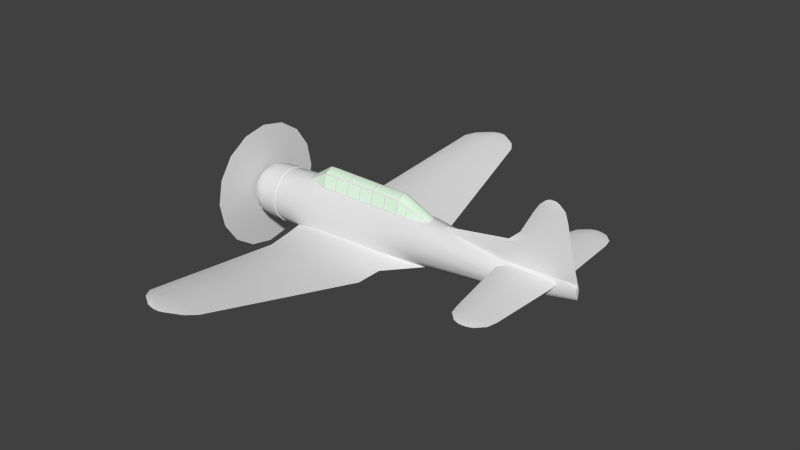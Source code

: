 # Source: sbd_001.blend  (saved by Blender 2.69.0; exported with 4.5.12 LTS)
import bpy
from mathutils import Matrix  # noqa: F401  (used for matrix-valued properties, if any)

bpy.ops.wm.read_factory_settings(use_empty=True)
scene = bpy.context.scene
scene.name = 'Scene'

# ---- collections
col_collection_1 = bpy.data.collections.new('Collection 1'); scene.collection.children.link(col_collection_1)

# ---- materials (node trees are filled in below, after node groups)
mat_material_propeller = bpy.data.materials.new('Material Propeller')
mat_material_propeller.alpha_threshold = 0.0
mat_material_propeller.use_transparent_shadow = False
mat_material_propeller.roughness = 0.5
mat_material_propeller.line_color = (0.0, 0.0, 0.0, 1.0)
mat_material_texture = bpy.data.materials.new('Material Texture')
mat_material_texture.alpha_threshold = 0.0
mat_material_texture.use_transparent_shadow = False
mat_material_texture.roughness = 0.5
mat_material_texture.line_color = (0.0, 0.0, 0.0, 1.0)
mat_material_glass = bpy.data.materials.new('Material Glass')
mat_material_glass.alpha_threshold = 0.0
mat_material_glass.use_transparent_shadow = False
mat_material_glass.diffuse_color = (0.8, 1.0, 0.8, 1.0)
mat_material_glass.roughness = 0.5
mat_material_glass.line_color = (0.0, 0.0, 0.0, 1.0)

# ---- material node trees

# ---- world
world_world = bpy.data.worlds.new('World'); scene.world = world_world
world_world.color = (0.05088, 0.05088, 0.05088)
world_world.use_sun_shadow = False
world_world.sun_shadow_jitter_overblur = 0.0
world_world.cycles.sampling_method = 'MANUAL'
world_world.cycles.sample_map_resolution = 256

# ---- meshes
me_circle = bpy.data.meshes.new('Circle')
me_circle.from_pydata([(0.0, 1.68, 0.0), (-0.6429, 1.552, 0.0), (-1.188, 1.188, 0.0), (-1.552, 0.6429, 0.0), (-1.68, -7.344e-08, 0.0), (-1.552, -0.6429, 0.0), (-1.188, -1.188, 0.0), (-0.6429, -1.552, 0.0), (-2.537e-07, -1.68, 0.0), (0.6429, -1.552, 0.0), (1.188, -1.188, 0.0), (1.552, -0.6429, 0.0), (1.68, 2.003e-08, 0.0), (1.552, 0.6429, 0.0), (1.188, 1.188, 0.0), (0.6429, 1.552, 0.0)], [], [(1, 2, 3, 4, 5, 6, 7, 8, 9, 10, 11, 12, 13, 14, 15, 0)])
_uv = me_circle.uv_layers.new(name='UVMap')
_uv.uv.foreach_set('vector', [0.196, 0.9319, 0.1748, 0.9635, 0.1432, 0.9847, 0.1058, 0.9921, 0.0685, 0.9847, 0.03685, 0.9635, 0.0157, 0.9319, 0.008275, 0.8945, 0.0157, 0.8572, 0.03685, 0.8255, 0.0685, 0.8044, 0.1058, 0.797, 0.1432, 0.8044, 0.1748, 0.8255, 0.196, 0.8572, 0.2034, 0.8945])
me_circle.materials.append(mat_material_propeller)
me_circle.use_remesh_preserve_volume = False
me_circle.use_remesh_preserve_attributes = False
me_circle.use_mirror_vertex_groups = False
me_circle.update()
me_cylinder_004 = bpy.data.meshes.new('Cylinder.004')
me_cylinder_004.from_pydata([(0.3661, 0.3002, 0.726), (0.02, 0.3048, 0.7293), (0.02, 0.2228, 1.045), (0.3661, 0.2207, 1.042), (1.911, 0.2807, 0.7115), (1.564, 0.2853, 0.7148), (1.564, 0.2123, 1.028), (1.911, 0.2102, 1.024), (1.138, 0.2905, 0.7188), (0.7922, 0.2951, 0.7221), (0.7922, 0.2176, 1.037), (1.138, 0.2154, 1.033), (0.7522, 0.2954, 0.7224), (0.4061, 0.3, 0.7257), (0.4061, 0.2202, 1.041), (0.7522, 0.218, 1.037), (2.297, 0.2759, 0.7079), (1.951, 0.2805, 0.7112), (1.951, 0.2097, 1.024), (2.297, 0.2076, 1.02), (1.524, 0.2856, 0.7151), (1.178, 0.2902, 0.7184), (1.178, 0.2149, 1.032), (1.524, 0.2128, 1.029), (-0.01945, 0.2217, 1.033), (-0.01945, 0.2998, 0.7309), (-0.5039, 0.1723, 0.7617), (-0.5536, 0.1434, 0.7642), (-0.0168, 0.1978, 1.063), (0.02, 0.2002, 1.074), (0.3861, 0.1979, 1.07), (0.7522, 0.1955, 1.066), (2.297, 0.1856, 1.049), (1.931, 0.1879, 1.053), (1.564, 0.1903, 1.057), (2.595, 0.2292, 0.711), (2.595, 0.1853, 0.911), (3.099, 0.1451, 0.7168), (2.336, 0.2724, 0.708), (2.336, 0.206, 1.011), (2.556, 0.1885, 0.9262), (2.556, 0.2358, 0.7105), (2.335, 0.1832, 1.04), (3.182, 0.1158, 0.7139), (2.577, 0.164, 0.9471), (1.158, 0.1929, 1.062), (0.7922, 0.1953, 1.066), (1.524, 0.1905, 1.057), (3.182, 1.512e-07, 0.7485), (1.564, 2.403e-08, 1.16), (0.7522, 4.997e-08, 1.17), (0.3661, -0.3002, 0.726), (0.02, -0.3048, 0.7293), (0.02, -0.2228, 1.045), (0.3661, -0.2207, 1.042), (1.911, -0.2807, 0.7115), (1.564, -0.2853, 0.7148), (1.564, -0.2123, 1.028), (1.911, -0.2102, 1.024), (1.138, -0.2905, 0.7188), (0.7922, -0.2951, 0.7221), (0.7922, -0.2176, 1.037), (1.138, -0.2154, 1.033), (0.7522, -0.2954, 0.7224), (0.4061, -0.3, 0.7257), (0.4061, -0.2202, 1.041), (0.7522, -0.218, 1.037), (2.297, -0.2759, 0.7079), (1.951, -0.2805, 0.7112), (1.951, -0.2097, 1.024), (2.297, -0.2076, 1.02), (1.524, -0.2856, 0.7151), (1.178, -0.2902, 0.7184), (1.178, -0.2149, 1.032), (1.524, -0.2128, 1.029), (-0.01945, -0.2217, 1.033), (-0.01945, -0.2998, 0.7309), (-0.5039, -0.1723, 0.7617), (-0.5536, -0.1434, 0.7642), (-0.5531, 6.248e-08, 0.8113), (-0.0168, -0.1978, 1.063), (-0.01723, 7.364e-08, 1.169), (0.02, -0.2002, 1.074), (0.02, 7.336e-08, 1.18), (0.3861, -0.1979, 1.07), (0.7522, -0.1955, 1.066), (0.783, 4.899e-08, 1.17), (2.297, -0.1856, 1.049), (2.297, 6.388e-10, 1.15), (1.931, -0.1879, 1.053), (1.564, -0.1903, 1.057), (2.595, -0.2292, 0.711), (2.595, -0.1853, 0.911), (3.099, -0.1451, 0.7168), (2.336, -0.2724, 0.708), (2.336, -0.206, 1.011), (2.556, -0.1885, 0.9262), (2.556, -0.2358, 0.7105), (2.335, -0.1832, 1.04), (2.335, 3.237e-09, 1.141), (3.182, -0.1158, 0.7139), (2.577, -0.164, 0.9471), (1.158, -0.1929, 1.062), (0.7922, -0.1953, 1.066), (1.524, -0.1905, 1.057), (1.524, 2.53e-08, 1.16)], [], [(31, 30, 29, 83, 50), (24, 25, 26), (35, 36, 37), (0, 1, 2, 3), (42, 99, 48, 43, 44), (81, 28, 27, 79), (32, 33, 34, 49, 88), (4, 5, 6, 7), (8, 9, 10, 11), (12, 13, 14, 15), (16, 17, 18, 19), (20, 21, 22, 23), (38, 39, 40, 41), (85, 50, 83, 82, 84), (75, 77, 76), (91, 93, 92), (51, 54, 53, 52), (98, 101, 100, 48, 99), (81, 79, 78, 80), (87, 88, 49, 90, 89), (55, 58, 57, 56), (59, 62, 61, 60), (63, 66, 65, 64), (67, 70, 69, 68), (71, 74, 73, 72), (94, 97, 96, 95), (86, 105, 47, 45, 46), (86, 103, 102, 104, 105)])
me_cylinder_004.polygons.foreach_set('use_smooth', [True] * 28)
me_cylinder_004.polygons.foreach_set('material_index', [1, 1, 1, 1, 1, 1, 1, 1, 1, 1, 1, 1, 1, 1, 1, 1, 1, 1, 1, 1, 1, 1, 1, 1, 1, 1, 1, 1])
_uv = me_cylinder_004.uv_layers.new(name='UVMap')
_uv.uv.foreach_set('vector', [0.09462, 0.7487, 0.07336, 0.7489, 0.0521, 0.7492, 0.0521, 0.7553, 0.09462, 0.7547, 0.04981, 0.7467, 0.04981, 0.7292, 0.02168, 0.731, 0.2016, 0.7281, 0.2016, 0.7397, 0.2309, 0.7284, 0.0722, 0.7289, 0.0521, 0.7291, 0.0521, 0.7475, 0.0722, 0.7473, 0.1865, 0.7472, 0.1865, 0.7531, 0.2357, 0.7302, 0.2357, 0.7282, 0.2006, 0.7418, 0.04994, 0.7546, 0.04997, 0.7485, 0.01879, 0.7312, 0.01882, 0.7339, 0.1843, 0.7477, 0.1631, 0.7479, 0.1418, 0.7482, 0.1418, 0.7541, 0.1843, 0.7536, 0.1619, 0.7281, 0.1418, 0.7283, 0.1418, 0.7465, 0.1619, 0.7463, 0.117, 0.7285, 0.09695, 0.7287, 0.09695, 0.747, 0.117, 0.7468, 0.09462, 0.7287, 0.07452, 0.7289, 0.07452, 0.7472, 0.09462, 0.747, 0.1843, 0.7279, 0.1642, 0.7281, 0.1642, 0.7462, 0.1843, 0.746, 0.1395, 0.7283, 0.1194, 0.7285, 0.1194, 0.7467, 0.1395, 0.7465, 0.1866, 0.7279, 0.1866, 0.7455, 0.1993, 0.7406, 0.1993, 0.728, 0.09462, 0.7487, 0.09462, 0.7547, 0.0521, 0.7553, 0.0521, 0.7492, 0.07336, 0.7489, 0.04981, 0.7467, 0.02168, 0.731, 0.04981, 0.7292, 0.2016, 0.7281, 0.2309, 0.7284, 0.2016, 0.7397, 0.0722, 0.7289, 0.0722, 0.7473, 0.0521, 0.7475, 0.0521, 0.7291, 0.1865, 0.7472, 0.2006, 0.7418, 0.2357, 0.7282, 0.2357, 0.7302, 0.1865, 0.7531, 0.04994, 0.7546, 0.01882, 0.7339, 0.01879, 0.7312, 0.04997, 0.7485, 0.1843, 0.7477, 0.1843, 0.7536, 0.1418, 0.7541, 0.1418, 0.7482, 0.1631, 0.7479, 0.1619, 0.7281, 0.1619, 0.7463, 0.1418, 0.7465, 0.1418, 0.7283, 0.117, 0.7285, 0.117, 0.7468, 0.09695, 0.747, 0.09695, 0.7287, 0.09462, 0.7287, 0.09462, 0.747, 0.07452, 0.7472, 0.07452, 0.7289, 0.1843, 0.7279, 0.1843, 0.746, 0.1642, 0.7462, 0.1642, 0.7281, 0.1395, 0.7283, 0.1395, 0.7465, 0.1194, 0.7467, 0.1194, 0.7285, 0.1866, 0.7279, 0.1993, 0.728, 0.1993, 0.7406, 0.1866, 0.7455, 0.09641, 0.7547, 0.1395, 0.7542, 0.1395, 0.7482, 0.1182, 0.7484, 0.09695, 0.7487, 0.09695, 0.7547, 0.09695, 0.7487, 0.1182, 0.7484, 0.1395, 0.7482, 0.14, 0.7541])
me_cylinder_004.materials.append(mat_material_texture)
me_cylinder_004.materials.append(mat_material_glass)
me_cylinder_004.use_remesh_preserve_volume = False
me_cylinder_004.use_remesh_preserve_attributes = False
me_cylinder_004.use_mirror_vertex_groups = False
me_cylinder_004.update()
me_cylinder = bpy.data.meshes.new('Cylinder')
me_cylinder.from_pydata([(-0.57, -0.16, 0.7464), (-0.57, 0.16, 0.7464), (3.2, 0.1325, 0.6985), (3.2, -0.1325, 0.6985), (0.0, 0.31, 0.7101), (2.317, 0.28, 0.6882), (2.317, -0.28, 0.6882), (0.0, -0.31, 0.7101), (6.7, 0.07794, 0.33), (5.95, 0.1994, 0.2521), (5.215, 0.2535, 0.3209), (6.438, 0.26, 0.2912), (6.708, 0.26, 0.32), (6.44, 0.1213, 0.2916), (5.955, 0.26, 0.254), (5.473, 0.272, 0.2502), (6.415, 2.17, 0.3001), (6.602, 2.17, 0.32), (6.082, 2.17, 0.2744), (5.747, 2.17, 0.2726), (5.572, 2.17, 0.32), (6.381, 2.43, 0.3026), (6.544, 2.43, 0.32), (6.089, 2.43, 0.2801), (5.797, 2.43, 0.2785), (5.644, 2.43, 0.32), (6.254, 2.64, 0.3105), (6.343, 2.64, 0.32), (6.095, 2.64, 0.2983), (5.936, 2.64, 0.2974), (5.853, 2.64, 0.32), (6.162, 2.69, 0.3159), (6.2, 2.69, 0.32), (6.094, 2.69, 0.3107), (6.025, 2.69, 0.3103), (5.99, 2.69, 0.32), (6.162, 2.69, 0.3159), (6.2, 2.69, 0.32), (6.094, 2.69, 0.3107), (6.025, 2.69, 0.3103), (5.99, 2.69, 0.32), (6.025, 2.69, 0.3297), (6.094, 2.69, 0.3293), (6.162, 2.69, 0.3241), (6.7, 0.07794, 0.33), (5.215, 0.2535, 0.3209), (6.708, 0.26, 0.32), (6.44, 0.09311, 0.3503), (5.457, 0.1644, 0.3898), (5.955, 0.26, 0.386), (5.947, 0.1219, 0.3888), (6.438, 0.26, 0.3488), (6.602, 2.17, 0.32), (5.572, 2.17, 0.32), (5.747, 2.17, 0.3674), (6.082, 2.17, 0.3656), (6.415, 2.17, 0.3399), (6.544, 2.43, 0.32), (5.644, 2.43, 0.32), (5.797, 2.43, 0.3615), (6.089, 2.43, 0.3599), (6.381, 2.43, 0.3374), (6.343, 2.64, 0.32), (5.853, 2.64, 0.32), (5.936, 2.64, 0.3426), (6.095, 2.64, 0.3417), (6.254, 2.64, 0.3295), (6.2, 2.69, 0.32), (5.99, 2.69, 0.32), (6.025, 2.69, 0.3297), (6.094, 2.69, 0.3293), (6.162, 2.69, 0.3241), (6.7, -0.07794, 0.33), (5.95, -0.1994, 0.2521), (5.215, -0.2535, 0.3209), (6.438, -0.26, 0.2912), (6.708, -0.26, 0.32), (6.44, -0.1213, 0.2916), (5.955, -0.26, 0.254), (5.473, -0.272, 0.2502), (6.415, -2.17, 0.3001), (6.602, -2.17, 0.32), (6.082, -2.17, 0.2744), (5.747, -2.17, 0.2726), (5.572, -2.17, 0.32), (6.381, -2.43, 0.3026), (6.544, -2.43, 0.32), (6.089, -2.43, 0.2801), (5.797, -2.43, 0.2785), (5.644, -2.43, 0.32), (6.254, -2.64, 0.3105), (6.343, -2.64, 0.32), (6.095, -2.64, 0.2983), (5.936, -2.64, 0.2974), (5.853, -2.64, 0.32), (6.162, -2.69, 0.3159), (6.2, -2.69, 0.32), (6.094, -2.69, 0.3107), (6.025, -2.69, 0.3103), (5.99, -2.69, 0.32), (6.162, -2.69, 0.3159), (6.2, -2.69, 0.32), (6.094, -2.69, 0.3107), (6.025, -2.69, 0.3103), (5.99, -2.69, 0.32), (6.025, -2.69, 0.3297), (6.094, -2.69, 0.3293), (6.162, -2.69, 0.3241), (6.7, -0.07794, 0.33), (5.215, -0.2535, 0.3209), (6.708, -0.26, 0.32), (6.44, -0.09311, 0.3503), (5.457, -0.1644, 0.3898), (5.955, -0.26, 0.386), (5.947, -0.1219, 0.3888), (6.438, -0.26, 0.3488), (6.602, -2.17, 0.32), (5.572, -2.17, 0.32), (5.747, -2.17, 0.3674), (6.082, -2.17, 0.3656), (6.415, -2.17, 0.3399), (6.544, -2.43, 0.32), (5.644, -2.43, 0.32), (5.797, -2.43, 0.3615), (6.089, -2.43, 0.3599), (6.381, -2.43, 0.3374), (6.343, -2.64, 0.32), (5.853, -2.64, 0.32), (5.936, -2.64, 0.3426), (6.095, -2.64, 0.3417), (6.254, -2.64, 0.3295), (6.2, -2.69, 0.32), (5.99, -2.69, 0.32), (6.025, -2.69, 0.3297), (6.094, -2.69, 0.3293), (6.162, -2.69, 0.3241), (-0.1107, 0.3121, -0.7047), (1.96, 0.28, -0.6282), (3.2, 0.265, -0.4169), (-0.78, 0.455, -0.5195), (1.815, 0.96, -0.5786), (2.364, 0.96, -0.52), (0.8331, 0.96, -0.6542), (-0.1511, 0.96, -0.6596), (-0.6659, 0.96, -0.52), (1.838, 1.67, -0.5762), (2.365, 1.67, -0.52), (0.8951, 1.67, -0.6489), (-0.05008, 1.67, -0.654), (-0.5445, 1.67, -0.52), (1.453, 4.163, -0.1301), (1.836, 4.163, -0.08937), (0.7697, 4.163, -0.1828), (0.08436, 4.163, -0.1865), (-0.2742, 4.163, -0.08937), (1.213, 5.72, 0.1484), (1.505, 5.72, 0.1796), (0.6912, 5.72, 0.1083), (0.1683, 5.72, 0.1054), (-0.1053, 5.72, 0.1796), (1.106, 5.976, 0.1997), (1.332, 5.976, 0.2238), (0.7006, 5.976, 0.1685), (0.2946, 5.976, 0.1662), (0.08221, 5.976, 0.2238), (0.875, 6.213, 0.2548), (0.9675, 6.213, 0.2647), (0.7098, 6.213, 0.2421), (0.5441, 6.213, 0.2412), (0.4575, 6.213, 0.2647), (0.8295, 6.262, 0.2693), (0.8658, 6.262, 0.2732), (0.7647, 6.262, 0.2643), (0.6997, 6.262, 0.264), (0.6658, 6.262, 0.2732), (-0.1267, 0.5516, -0.3554), (1.96, 0.485, -0.35), (3.2, 0.265, -0.4169), (-0.78, 0.455, -0.5195), (2.364, 0.96, -0.52), (-0.6659, 0.96, -0.52), (-0.1511, 0.96, -0.3804), (0.8331, 0.96, -0.3858), (1.815, 0.96, -0.4614), (2.365, 1.67, -0.52), (-0.5445, 1.67, -0.52), (-0.05008, 1.67, -0.386), (0.8951, 1.67, -0.3911), (1.838, 1.67, -0.4638), (1.836, 4.163, -0.08937), (-0.2742, 4.163, -0.08937), (0.08436, 4.163, 0.00781), (0.7697, 4.163, 0.004079), (1.453, 4.163, -0.0486), (1.505, 5.72, 0.1796), (-0.1053, 5.72, 0.1796), (0.1683, 5.72, 0.2537), (0.6912, 5.72, 0.2509), (1.213, 5.72, 0.2107), (1.332, 5.976, 0.2238), (0.08221, 5.976, 0.2238), (0.2946, 5.976, 0.2814), (0.7006, 5.976, 0.2792), (1.106, 5.976, 0.248), (0.9675, 6.213, 0.2647), (0.4575, 6.213, 0.2647), (0.5441, 6.213, 0.2882), (0.7098, 6.213, 0.2873), (0.875, 6.213, 0.2745), (0.8658, 6.262, 0.2732), (0.6658, 6.262, 0.2732), (0.6997, 6.262, 0.2824), (0.7647, 6.262, 0.282), (0.8295, 6.262, 0.277), (0.8295, 6.262, 0.2693), (0.8658, 6.262, 0.2732), (0.7647, 6.262, 0.2643), (0.6997, 6.262, 0.264), (0.6658, 6.262, 0.2732), (0.6997, 6.262, 0.2824), (0.7647, 6.262, 0.282), (0.8295, 6.262, 0.277), (-0.1107, -0.3121, -0.7047), (1.96, -0.28, -0.6282), (3.2, -0.265, -0.4169), (-0.78, -0.455, -0.5195), (1.815, -0.96, -0.5786), (2.364, -0.96, -0.52), (0.8331, -0.96, -0.6542), (-0.1511, -0.96, -0.6596), (-0.6659, -0.96, -0.52), (1.838, -1.67, -0.5762), (2.365, -1.67, -0.52), (0.8951, -1.67, -0.6489), (-0.05008, -1.67, -0.654), (-0.5445, -1.67, -0.52), (1.453, -4.163, -0.1301), (1.836, -4.163, -0.08937), (0.7697, -4.163, -0.1828), (0.08436, -4.163, -0.1865), (-0.2742, -4.163, -0.08937), (1.213, -5.72, 0.1484), (1.505, -5.72, 0.1796), (0.6912, -5.72, 0.1083), (0.1683, -5.72, 0.1054), (-0.1053, -5.72, 0.1796), (1.106, -5.976, 0.1997), (1.332, -5.976, 0.2238), (0.7006, -5.976, 0.1685), (0.2946, -5.976, 0.1662), (0.08221, -5.976, 0.2238), (0.875, -6.213, 0.2548), (0.9675, -6.213, 0.2647), (0.7098, -6.213, 0.2421), (0.5441, -6.213, 0.2412), (0.4575, -6.213, 0.2647), (0.8295, -6.262, 0.2693), (0.8658, -6.262, 0.2732), (0.7647, -6.262, 0.2643), (0.6997, -6.262, 0.264), (0.6658, -6.262, 0.2732), (-0.1267, -0.5516, -0.3554), (1.96, -0.485, -0.35), (3.2, -0.265, -0.4169), (-0.78, -0.455, -0.5195), (2.364, -0.96, -0.52), (-0.6659, -0.96, -0.52), (-0.1511, -0.96, -0.3804), (0.8331, -0.96, -0.3858), (1.815, -0.96, -0.4614), (2.365, -1.67, -0.52), (-0.5445, -1.67, -0.52), (-0.05008, -1.67, -0.386), (0.8951, -1.67, -0.3911), (1.838, -1.67, -0.4638), (1.836, -4.163, -0.08937), (-0.2742, -4.163, -0.08937), (0.08436, -4.163, 0.00781), (0.7697, -4.163, 0.004079), (1.453, -4.163, -0.0486), (1.505, -5.72, 0.1796), (-0.1053, -5.72, 0.1796), (0.1683, -5.72, 0.2537), (0.6912, -5.72, 0.2509), (1.213, -5.72, 0.2107), (1.332, -5.976, 0.2238), (0.08221, -5.976, 0.2238), (0.2946, -5.976, 0.2814), (0.7006, -5.976, 0.2792), (1.106, -5.976, 0.248), (0.9675, -6.213, 0.2647), (0.4575, -6.213, 0.2647), (0.5441, -6.213, 0.2882), (0.7098, -6.213, 0.2873), (0.875, -6.213, 0.2745), (0.8658, -6.262, 0.2732), (0.6658, -6.262, 0.2732), (0.6997, -6.262, 0.2824), (0.7647, -6.262, 0.282), (0.8295, -6.262, 0.277), (0.8295, -6.262, 0.2693), (0.8658, -6.262, 0.2732), (0.7647, -6.262, 0.2643), (0.6997, -6.262, 0.264), (0.6658, -6.262, 0.2732), (0.6997, -6.262, 0.2824), (0.7647, -6.262, 0.282), (0.8295, -6.262, 0.277), (7.18, 0.0, 0.45), (6.679, 0.02844, 0.4408), (3.587, -1.788e-07, 0.685), (5.959, 0.05014, 0.4352), (5.24, 0.07184, 0.4297), (3.857, 0.08904, 0.6191), (6.724, 0.03227, 0.97), (7.026, 0.0, 0.97), (6.183, 0.07396, 0.97), (5.64, 0.07691, 0.97), (5.356, 0.0, 0.97), (6.728, 0.02551, 1.24), (6.967, 0.0, 1.24), (6.3, 0.05846, 1.24), (5.871, 0.06079, 1.24), (5.647, 0.0, 1.24), (6.665, 0.01681, 1.82), (6.823, 0.0, 1.82), (6.383, 0.03853, 1.82), (6.101, 0.04007, 1.82), (5.953, 0.0, 1.82), (6.629, 0.01256, 2.05), (6.747, 0.0, 2.05), (6.419, 0.02879, 2.05), (6.208, 0.02994, 2.05), (6.097, 0.0, 2.05), (6.528, 0.00657, 2.19), (6.589, 0.0, 2.19), (6.418, 0.01506, 2.19), (6.307, 0.01566, 2.19), (6.249, 0.0, 2.19), (6.469, 0.002899, 2.23), (6.496, 0.0, 2.23), (6.42, 0.006643, 2.23), (6.371, 0.006909, 2.23), (6.346, 0.0, 2.23), (7.18, 0.0, 0.45), (6.679, -0.02844, 0.4408), (3.587, 1.788e-07, 0.685), (5.959, -0.05014, 0.4352), (5.24, -0.07184, 0.4297), (3.857, -0.08904, 0.6191), (6.724, -0.03227, 0.97), (7.026, 0.0, 0.97), (6.183, -0.07396, 0.97), (5.64, -0.07691, 0.97), (5.356, 0.0, 0.97), (6.728, -0.02551, 1.24), (6.967, 0.0, 1.24), (6.3, -0.05846, 1.24), (5.871, -0.06079, 1.24), (5.647, 0.0, 1.24), (6.665, -0.01681, 1.82), (6.823, 0.0, 1.82), (6.383, -0.03853, 1.82), (6.101, -0.04007, 1.82), (5.953, 0.0, 1.82), (6.629, -0.01256, 2.05), (6.747, 0.0, 2.05), (6.419, -0.02879, 2.05), (6.208, -0.02994, 2.05), (6.097, 0.0, 2.05), (6.528, -0.00657, 2.19), (6.589, 0.0, 2.19), (6.418, -0.01506, 2.19), (6.307, -0.01566, 2.19), (6.249, 0.0, 2.19), (6.469, -0.002899, 2.23), (6.496, 0.0, 2.23), (6.42, -0.006643, 2.23), (6.371, -0.006909, 2.23), (6.346, 0.0, 2.23), (6.469, 0.002899, 2.23), (6.496, 0.0, 2.23), (6.42, 0.006643, 2.23), (6.371, 0.006909, 2.23), (6.346, 0.0, 2.23), (6.469, -0.002899, 2.23), (6.42, -0.006643, 2.23), (6.371, -0.006909, 2.23), (-2.98e-08, 0.31, 0.7101), (2.317, 0.28, 0.6882), (-0.57, 0.16, 0.7464), (3.2, 0.1325, 0.6985), (-2.98e-08, 0.218, 1.065), (2.317, 0.203, 1.039), (1.544, 0.29, 0.6955), (0.7722, 0.3, 0.7028), (0.7722, 0.213, 1.056), (1.544, 0.208, 1.048), (0.3861, 0.305, 0.7065), (1.931, 0.2055, 1.043), (1.931, 0.285, 0.6918), (1.158, 0.295, 0.6992), (0.3861, 0.2155, 1.061), (1.158, 0.2105, 1.052), (0.3661, 0.3002, 0.726), (0.02, 0.3048, 0.7293), (0.02, 0.2228, 1.045), (0.3661, 0.2207, 1.042), (1.911, 0.2807, 0.7115), (1.564, 0.2853, 0.7148), (1.564, 0.2123, 1.028), (1.911, 0.2102, 1.024), (1.138, 0.2905, 0.7188), (0.7922, 0.2951, 0.7221), (0.7922, 0.2176, 1.037), (1.138, 0.2154, 1.033), (0.7522, 0.2954, 0.7224), (0.4061, 0.3, 0.7257), (0.4061, 0.2202, 1.041), (0.7522, 0.218, 1.037), (2.297, 0.2759, 0.7079), (1.951, 0.2805, 0.7112), (1.951, 0.2097, 1.024), (2.297, 0.2076, 1.02), (1.524, 0.2856, 0.7151), (1.178, 0.2902, 0.7184), (1.178, 0.2149, 1.032), (1.524, 0.2128, 1.029), (-0.01945, 0.2217, 1.033), (-0.01945, 0.2998, 0.7309), (-0.5039, 0.1723, 0.7617), (-0.5536, 0.1434, 0.7642), (-0.0168, 0.1978, 1.063), (0.02, 0.2002, 1.074), (0.3861, 0.1979, 1.07), (0.7522, 0.1955, 1.066), (2.297, 0.1856, 1.049), (1.931, 0.1879, 1.053), (1.564, 0.1903, 1.057), (2.575, 0.2368, 0.6912), (2.575, 0.1824, 0.9394), (2.595, 0.2292, 0.711), (2.595, 0.1853, 0.911), (3.099, 0.1451, 0.7168), (2.336, 0.2724, 0.708), (2.336, 0.206, 1.011), (2.556, 0.1885, 0.9262), (2.556, 0.2358, 0.7105), (2.335, 0.1832, 1.04), (3.182, 0.1158, 0.7139), (2.577, 0.164, 0.9471), (1.158, 0.1929, 1.062), (0.7922, 0.1953, 1.066), (1.524, 0.1905, 1.057), (7.18, 0.05, 0.26), (7.18, 0.0433, 0.355), (7.18, 0.025, 0.09546), (7.18, 0.0433, 0.165), (-1.42, 0.5802, 0.36), (-1.42, 0.335, 0.6235), (-1.42, 0.335, -0.6235), (-1.42, 0.5802, -0.36), (-1.42, 0.67, 1.168e-07), (-0.78, 0.5629, 0.39), (-0.57, 0.32, 0.6928), (-0.78, 0.325, -0.6755), (-0.78, 0.5629, -0.39), (-0.78, 0.65, 1.359e-07), (-2.98e-08, 0.5369, 0.41), (-2.98e-08, 0.31, 0.7101), (-0.1107, 0.3121, -0.7047), (-0.1267, 0.5516, -0.3554), (0.0, 0.62, 1.53e-07), (1.96, 0.485, 0.41), (2.317, 0.28, 0.6882), (1.96, 0.28, -0.6282), (1.96, 0.485, -0.35), (1.96, 0.56, 0.03), (3.2, 0.459, 0.43), (3.2, 0.265, 0.6569), (3.2, 0.265, -0.4169), (3.2, 0.459, -0.19), (3.2, 0.53, 0.12), (5.211, 0.3129, 0.2373), (5.221, 0.1738, 0.4035), (5.211, 0.1763, -0.2429), (5.211, 0.3053, -0.1062), (5.211, 0.3525, 0.08056), (6.7, 0.07794, 0.33), (6.679, 0.02844, 0.4408), (6.7, 0.045, 0.002154), (6.7, 0.07794, 0.09), (6.7, 0.09, 0.21), (-2.22, 0.54, 6.676e-08), (-2.22, 0.4677, 0.27), (-2.22, 0.27, 0.4677), (-2.22, 0.27, -0.4677), (-2.22, 0.4677, -0.27), (-1.87, 0.72, 1.08e-07), (-1.87, 0.6235, 0.355), (-1.87, 0.36, 0.6149), (-1.87, 0.36, -0.6149), (-1.87, 0.6235, -0.355), (-1.42, 0.6062, 0.375), (-1.42, 0.35, 0.6495), (-1.42, 0.35, -0.6495), (-1.42, 0.6062, -0.375), (-1.42, 0.7, 1.227e-07), (-0.78, 0.455, -0.5195), (-0.57, 0.16, 0.7464), (3.2, 0.1325, 0.6985), (1.544, 0.29, 0.6955), (0.7722, 0.3, 0.7028), (0.3861, 0.305, 0.7065), (1.931, 0.285, 0.6918), (1.158, 0.295, 0.6992), (2.575, 0.2368, 0.6912), (5.959, 0.05014, 0.4352), (5.24, 0.07184, 0.4297), (5.95, 0.1994, 0.2521), (3.857, 0.08904, 0.6191), (5.215, 0.2535, 0.3209), (6.44, 0.1213, 0.2916), (5.473, 0.272, 0.2502), (6.44, 0.09311, 0.3503), (5.457, 0.1644, 0.3898), (5.947, 0.1219, 0.3888), (5.956, 0.1106, -0.1204), (5.956, 0.1916, -0.008095), (5.956, 0.2213, 0.1453), (-1.42, 0.5802, 0.36), (-1.42, 0.335, 0.6235), (-1.42, 0.335, -0.6235), (-1.42, 0.5802, -0.36), (-1.42, 0.67, 1.168e-07), (-1.42, 0.6062, 0.375), (-1.42, 0.35, 0.6495), (-1.42, 0.35, -0.6495), (-1.42, 0.6062, -0.375), (-1.42, 0.7, 1.227e-07), (-2.07, 0.54, 6.676e-08), (-2.07, 0.4677, 0.27), (-2.07, 0.27, 0.4677), (-2.07, 0.27, -0.4677), (-2.07, 0.4677, -0.27), (-2.22, 0.54, 6.676e-08), (-2.22, 0.4677, 0.27), (-2.22, 0.27, 0.4677), (-2.22, 0.27, -0.4677), (-2.22, 0.4677, -0.27), (-2.07, 0.54, 6.676e-08), (-2.07, 0.4677, 0.27), (-2.07, 0.27, 0.4677), (-2.07, 0.27, -0.4677), (-2.07, 0.4677, -0.27), (-2.08, 0.6616, 9.175e-08), (-2.08, 0.573, 0.3282), (-2.08, 0.3308, 0.5685), (-2.08, 0.3308, -0.5685), (-2.08, 0.573, -0.3282), (-0.57, 6.213e-08, 0.8), (-2.98e-08, -0.31, 0.7101), (-2.98e-08, 7.4e-08, 1.18), (2.317, -0.28, 0.6882), (2.317, 0.0, 1.15), (3.182, 1.512e-07, 0.7485), (-0.57, -0.16, 0.7464), (3.2, -0.1325, 0.6985), (-2.98e-08, -0.218, 1.065), (2.317, -0.203, 1.039), (1.544, -0.29, 0.6955), (0.7722, -0.3, 0.7028), (1.564, 2.403e-08, 1.16), (0.7522, 4.997e-08, 1.17), (0.7722, -0.213, 1.056), (1.544, -0.208, 1.048), (0.3861, -0.305, 0.7065), (1.931, -0.2055, 1.043), (1.931, -0.285, 0.6918), (1.158, -0.295, 0.6992), (0.3861, -0.2155, 1.061), (1.158, -0.2105, 1.052), (0.3661, -0.3002, 0.726), (0.02, -0.3048, 0.7293), (0.02, -0.2228, 1.045), (0.3661, -0.2207, 1.042), (1.911, -0.2807, 0.7115), (1.564, -0.2853, 0.7148), (1.564, -0.2123, 1.028), (1.911, -0.2102, 1.024), (1.138, -0.2905, 0.7188), (0.7922, -0.2951, 0.7221), (0.7922, -0.2176, 1.037), (1.138, -0.2154, 1.033), (0.7522, -0.2954, 0.7224), (0.4061, -0.3, 0.7257), (0.4061, -0.2202, 1.041), (0.7522, -0.218, 1.037), (2.297, -0.2759, 0.7079), (1.951, -0.2805, 0.7112), (1.951, -0.2097, 1.024), (2.297, -0.2076, 1.02), (1.524, -0.2856, 0.7151), (1.178, -0.2902, 0.7184), (1.178, -0.2149, 1.032), (1.524, -0.2128, 1.029), (-0.01945, -0.2217, 1.033), (-0.01945, -0.2998, 0.7309), (-0.5039, -0.1723, 0.7617), (-0.5536, -0.1434, 0.7642), (-0.5531, 6.248e-08, 0.8113), (-0.0168, -0.1978, 1.063), (-0.01723, 7.364e-08, 1.169), (0.02, -0.2002, 1.074), (0.02, 7.336e-08, 1.18), (0.3861, -0.1979, 1.07), (0.7522, -0.1955, 1.066), (0.7722, 4.933e-08, 1.17), (2.297, -0.1856, 1.049), (2.297, 6.388e-10, 1.15), (1.931, -0.1879, 1.053), (1.564, -0.1903, 1.057), (1.544, 2.467e-08, 1.16), (2.575, -0.2368, 0.6912), (2.575, -0.1824, 0.9394), (2.595, -0.2292, 0.711), (2.595, -0.1853, 0.911), (3.099, -0.1451, 0.7168), (2.336, -0.2724, 0.708), (2.336, -0.206, 1.011), (2.556, -0.1885, 0.9262), (2.556, -0.2358, 0.7105), (2.335, -0.1832, 1.04), (2.335, 3.237e-09, 1.141), (3.182, -0.1158, 0.7139), (3.2, 1.544e-07, 0.74), (2.577, -0.164, 0.9471), (1.158, -0.1929, 1.062), (0.7922, -0.1953, 1.066), (1.524, -0.1905, 1.057), (1.524, 2.53e-08, 1.16), (0.7922, 4.869e-08, 1.17), (7.18, -0.05, 0.26), (7.18, -0.0433, 0.355), (7.18, 0.0, 0.45), (7.18, 2.31e-07, 0.07), (7.18, -0.025, 0.09546), (7.18, -0.0433, 0.165), (-1.42, -0.5802, 0.36), (-1.42, -0.335, 0.6235), (-1.42, 2.576e-08, 0.72), (-1.42, 1.279e-07, -0.72), (-1.42, -0.335, -0.6235), (-1.42, -0.5802, -0.36), (-1.42, -0.67, 1.168e-07), (-0.78, -0.5629, 0.39), (-0.57, -0.32, 0.6928), (-0.57, 6.213e-08, 0.8), (-0.78, 1.449e-07, -0.78), (-0.78, -0.325, -0.6755), (-0.78, -0.5629, -0.39), (-0.78, -0.65, 1.359e-07), (-2.98e-08, -0.5369, 0.41), (-2.98e-08, -0.31, 0.7101), (-0.1107, -0.3121, -0.7047), (-0.1267, -0.5516, -0.3554), (0.0, -0.62, 1.53e-07), (1.96, -0.485, 0.41), (2.317, -0.28, 0.6882), (1.96, 2.101e-07, -0.73), (1.96, -0.28, -0.6282), (1.96, -0.485, -0.35), (1.96, -0.56, 0.03), (3.2, -0.459, 0.43), (3.2, -0.265, 0.6569), (3.2, 2.352e-07, -0.5), (3.2, -0.265, -0.4169), (3.2, -0.459, -0.19), (3.2, -0.53, 0.12), (5.211, -0.3129, 0.2373), (5.221, -0.1738, 0.4035), (5.211, 2.329e-07, -0.2929), (5.211, -0.1763, -0.2429), (5.211, -0.3053, -0.1062), (5.211, -0.3525, 0.08056), (6.7, -0.07794, 0.33), (6.679, -0.02844, 0.4408), (6.7, 2.374e-07, -0.03), (6.7, -0.045, 0.002154), (6.7, -0.07794, 0.09), (6.7, -0.09, 0.21), (-2.22, -0.54, 6.676e-08), (-2.22, -0.4677, 0.27), (-2.22, -0.27, 0.4677), (-2.22, -4.398e-08, 0.54), (-2.22, 3.836e-08, -0.54), (-2.22, -0.27, -0.4677), (-2.22, -0.4677, -0.27), (-1.87, -0.72, 1.08e-07), (-1.87, -0.6235, 0.355), (-1.87, -0.36, 0.6149), (-1.87, -7.074e-09, 0.71), (-1.87, 1.027e-07, -0.71), (-1.87, -0.36, -0.6149), (-1.87, -0.6235, -0.355), (-1.42, -0.6062, 0.375), (-1.42, -0.35, 0.6495), (-1.42, 2.691e-08, 0.75), (-1.42, 1.336e-07, -0.75), (-1.42, -0.35, -0.6495), (-1.42, -0.6062, -0.375), (-1.42, -0.7, 1.227e-07), (-0.78, -0.455, -0.5195), (-0.57, -0.16, 0.7464), (3.2, -0.1325, 0.6985), (1.544, -0.29, 0.6955), (0.7722, -0.3, 0.7028), (0.3861, -0.305, 0.7065), (1.931, -0.285, 0.6918), (1.158, -0.295, 0.6992), (2.575, -0.2368, 0.6912), (3.2, 1.544e-07, 0.74), (3.587, 1.591e-07, 0.685), (5.959, -0.05014, 0.4352), (5.24, -0.07184, 0.4297), (5.95, -0.1994, 0.2521), (3.857, -0.08904, 0.6191), (5.215, -0.2535, 0.3209), (6.44, -0.1213, 0.2916), (5.473, -0.272, 0.2502), (6.44, -0.09311, 0.3503), (5.457, -0.1644, 0.3898), (5.947, -0.1219, 0.3888), (5.956, 2.351e-07, -0.1615), (5.956, -0.1106, -0.1204), (5.956, -0.1916, -0.008095), (5.956, -0.2213, 0.1453), (-1.42, -0.5802, 0.36), (-1.42, -0.335, 0.6235), (-1.42, 0.0, 0.72), (-1.42, 0.0, -0.72), (-1.42, -0.335, -0.6235), (-1.42, -0.5802, -0.36), (-1.42, -0.67, 1.168e-07), (-1.42, -0.6062, 0.375), (-1.42, -0.35, 0.6495), (-1.42, 0.0, 0.75), (-1.42, 0.0, -0.75), (-1.42, -0.35, -0.6495), (-1.42, -0.6062, -0.375), (-1.42, -0.7, 1.227e-07), (-2.07, -0.54, 6.676e-08), (-2.07, -0.4677, 0.27), (-2.07, -0.27, 0.4677), (-2.07, 0.0, 0.54), (-2.07, 0.0, -0.54), (-2.07, -0.27, -0.4677), (-2.07, -0.4677, -0.27), (-2.22, -0.54, 6.676e-08), (-2.22, -0.4677, 0.27), (-2.22, -0.27, 0.4677), (-2.22, 0.0, 0.54), (-2.22, 0.0, -0.54), (-2.22, -0.27, -0.4677), (-2.22, -0.4677, -0.27), (-2.07, -0.54, 6.676e-08), (-2.07, -0.4677, 0.27), (-2.07, -0.27, 0.4677), (-2.07, 0.0, 0.54), (-2.07, 0.0, -0.54), (-2.07, -0.27, -0.4677), (-2.07, -0.4677, -0.27), (-2.08, -0.6616, 9.175e-08), (-2.08, -0.573, 0.3282), (-2.08, -0.3308, 0.5685), (-2.08, 0.0, 0.6564), (-2.08, 0.0, -0.6564), (-2.08, -0.3308, -0.5685), (-2.08, -0.573, -0.3282), (7.18, 0.05, 0.26), (7.18, 0.0433, 0.355), (7.18, 0.025, 0.09546), (7.18, 0.0433, 0.165), (7.18, -0.05, 0.26), (7.18, -0.0433, 0.355), (7.18, 0.0, 0.45), (7.18, 2.234e-07, 0.45), (7.18, 2.31e-07, 0.07), (7.18, -0.025, 0.09546), (7.18, -0.0433, 0.165), (-2.27, 0.0325, -0.05629), (-2.27, 0.065, -2.068e-07), (-2.75, -1.018e-07, -2.881e-07), (-2.07, 0.065, -1.624e-07), (-2.27, -0.0325, 0.05629), (-2.07, 0.0325, -0.05629), (-2.27, -0.065, -2.223e-07), (-2.07, -0.0325, -0.05629), (-2.27, -0.0325, -0.05629), (-2.07, -0.065, -1.779e-07), (-2.27, 0.065, -2.068e-07), (-2.07, -0.0325, 0.05629), (-2.27, 0.0325, -0.05629), (-2.07, 0.0325, 0.05629), (-2.27, -0.0325, -0.05629), (-2.27, -0.065, -2.223e-07), (-2.27, -0.0325, 0.05629), (-2.27, 0.0325, 0.05629), (-2.46, 0.085, -0.1472), (-2.46, -0.085, -0.1472), (-2.46, -0.17, -2.889e-07), (-2.46, -0.085, 0.1472), (-2.46, 0.17, -2.484e-07), (-2.46, 0.085, 0.1472), (-2.27, 0.065, -0.1126), (-2.27, 0.13, -2.11e-07), (-2.27, -0.065, -0.1126), (-2.27, -0.13, -2.42e-07), (-2.27, -0.065, 0.1126), (-2.27, 0.065, 0.1126), (-2.46, 0.065, -0.1126), (-2.46, -0.065, -0.1126), (-2.46, -0.13, -2.496e-07), (-2.46, -0.065, 0.1126), (-2.46, 0.13, -2.186e-07), (-2.46, 0.065, 0.1126), (-2.605, 0.06824, -0.1182), (-2.605, -0.06824, -0.1182), (-2.605, -0.1365, -2.933e-07), (-2.605, -0.06824, 0.1182), (-2.605, 0.1365, -2.608e-07), (-2.605, 0.06824, 0.1182), (-2.27, 0.0325, 0.05629), (-2.46, 0.085, -0.1472), (-2.46, -0.085, -0.1472), (-2.46, -0.17, -2.889e-07), (-2.46, -0.085, 0.1472), (-2.46, 0.17, -2.484e-07), (-2.46, 0.085, 0.1472), (-2.27, 0.065, -0.1126), (-2.27, 0.13, -2.11e-07), (-2.27, -0.065, -0.1126), (-2.27, -0.13, -2.42e-07), (-2.27, -0.065, 0.1126), (-2.27, 0.065, 0.1126), (-2.46, 0.065, -0.1126), (-2.46, -0.065, -0.1126), (-2.46, -0.13, -2.496e-07), (-2.46, -0.065, 0.1126), (-2.46, 0.13, -2.186e-07), (-2.46, 0.065, 0.1126), (1.545, -0.29, 0.6955), (1.544, 0.29, 0.6955)], [], [(7, 4, 1, 0), (3, 2, 5, 6), (6, 5, 852, 4, 7, 851), (18, 15, 19), (14, 15, 18), (15, 10, 19), (9, 15, 14), (13, 9, 14), (19, 10, 20), (13, 14, 11), (12, 16, 17), (12, 11, 16), (11, 18, 16), (11, 14, 18), (17, 21, 22), (17, 16, 21), (16, 23, 21), (16, 18, 23), (18, 19, 23), (23, 19, 24), (19, 20, 24), (24, 20, 25), (22, 26, 27), (22, 21, 26), (21, 28, 26), (21, 23, 28), (23, 24, 28), (28, 24, 29), (24, 25, 29), (29, 25, 30), (27, 31, 32), (27, 26, 31), (26, 33, 31), (26, 28, 33), (28, 29, 33), (33, 29, 34), (29, 30, 34), (34, 30, 35), (47, 44, 51), (8, 11, 12), (8, 13, 11), (37, 36, 38, 39, 40, 41, 42, 43), (48, 55, 54), (48, 49, 55), (49, 51, 55), (55, 51, 56), (51, 46, 56), (56, 46, 52), (53, 59, 58), (53, 54, 59), (54, 60, 59), (54, 55, 60), (55, 56, 60), (60, 56, 61), (56, 52, 61), (61, 52, 57), (58, 64, 63), (58, 59, 64), (59, 65, 64), (59, 60, 65), (60, 61, 65), (65, 61, 66), (61, 57, 66), (66, 57, 62), (63, 69, 68), (63, 64, 69), (64, 70, 69), (64, 65, 70), (65, 66, 70), (70, 66, 71), (66, 62, 71), (71, 62, 67), (51, 44, 46), (45, 54, 53), (45, 48, 54), (49, 47, 51), (50, 47, 49), (48, 50, 49), (82, 83, 79), (78, 82, 79), (79, 83, 74), (73, 78, 79), (77, 78, 73), (83, 84, 74), (77, 75, 78), (76, 81, 80), (76, 80, 75), (75, 80, 82), (75, 82, 78), (81, 86, 85), (81, 85, 80), (80, 85, 87), (80, 87, 82), (82, 87, 83), (87, 88, 83), (83, 88, 84), (88, 89, 84), (86, 91, 90), (86, 90, 85), (85, 90, 92), (85, 92, 87), (87, 92, 88), (92, 93, 88), (88, 93, 89), (93, 94, 89), (91, 96, 95), (91, 95, 90), (90, 95, 97), (90, 97, 92), (92, 97, 93), (97, 98, 93), (93, 98, 94), (98, 99, 94), (111, 115, 108), (72, 76, 75), (72, 75, 77), (101, 107, 106, 105, 104, 103, 102, 100), (112, 118, 119), (112, 119, 113), (113, 119, 115), (119, 120, 115), (115, 120, 110), (120, 116, 110), (117, 122, 123), (117, 123, 118), (118, 123, 124), (118, 124, 119), (119, 124, 120), (124, 125, 120), (120, 125, 116), (125, 121, 116), (122, 127, 128), (122, 128, 123), (123, 128, 129), (123, 129, 124), (124, 129, 125), (129, 130, 125), (125, 130, 121), (130, 126, 121), (127, 132, 133), (127, 133, 128), (128, 133, 134), (128, 134, 129), (129, 134, 130), (134, 135, 130), (130, 135, 126), (135, 131, 126), (115, 110, 108), (109, 117, 118), (109, 118, 112), (113, 115, 111), (114, 113, 111), (112, 113, 114), (138, 137, 140), (142, 136, 143), (136, 139, 143), (137, 136, 142), (141, 145, 146), (141, 140, 145), (140, 147, 145), (140, 142, 147), (142, 143, 147), (147, 143, 148), (143, 144, 148), (148, 144, 149), (146, 150, 151), (146, 145, 150), (145, 152, 150), (145, 147, 152), (147, 148, 152), (152, 148, 153), (148, 149, 153), (153, 149, 154), (151, 155, 156), (151, 150, 155), (150, 157, 155), (150, 152, 157), (152, 153, 157), (157, 153, 158), (153, 154, 158), (158, 154, 159), (156, 160, 161), (156, 155, 160), (155, 162, 160), (155, 157, 162), (157, 158, 162), (162, 158, 163), (158, 159, 163), (163, 159, 164), (161, 165, 166), (161, 160, 165), (160, 167, 165), (160, 162, 167), (162, 163, 167), (167, 163, 168), (163, 164, 168), (168, 164, 169), (166, 170, 171), (166, 165, 170), (165, 172, 170), (165, 167, 172), (167, 168, 172), (172, 168, 173), (168, 169, 173), (173, 169, 174), (137, 142, 140), (143, 139, 144), (138, 140, 141), (178, 175, 181), (183, 177, 179), (175, 182, 181), (178, 181, 180), (180, 186, 185), (180, 181, 186), (181, 187, 186), (181, 182, 187), (182, 183, 187), (187, 183, 188), (183, 179, 188), (188, 179, 184), (185, 191, 190), (185, 186, 191), (186, 192, 191), (186, 187, 192), (187, 188, 192), (192, 188, 193), (188, 184, 193), (193, 184, 189), (190, 196, 195), (190, 191, 196), (191, 197, 196), (191, 192, 197), (192, 193, 197), (197, 193, 198), (193, 189, 198), (198, 189, 194), (195, 201, 200), (195, 196, 201), (196, 202, 201), (196, 197, 202), (197, 198, 202), (202, 198, 203), (198, 194, 203), (203, 194, 199), (200, 206, 205), (200, 201, 206), (201, 207, 206), (201, 202, 207), (202, 203, 207), (207, 203, 208), (203, 199, 208), (208, 199, 204), (205, 211, 210), (205, 206, 211), (206, 212, 211), (206, 207, 212), (207, 208, 212), (212, 208, 213), (208, 204, 213), (213, 204, 209), (182, 176, 183), (175, 176, 182), (176, 177, 183), (215, 214, 216, 217, 218, 219, 220, 221), (224, 226, 223), (228, 229, 222), (222, 229, 225), (223, 228, 222), (227, 232, 231), (227, 231, 226), (226, 231, 233), (226, 233, 228), (228, 233, 229), (233, 234, 229), (229, 234, 230), (234, 235, 230), (232, 237, 236), (232, 236, 231), (231, 236, 238), (231, 238, 233), (233, 238, 234), (238, 239, 234), (234, 239, 235), (239, 240, 235), (237, 242, 241), (237, 241, 236), (236, 241, 243), (236, 243, 238), (238, 243, 239), (243, 244, 239), (239, 244, 240), (244, 245, 240), (242, 247, 246), (242, 246, 241), (241, 246, 248), (241, 248, 243), (243, 248, 244), (248, 249, 244), (244, 249, 245), (249, 250, 245), (247, 252, 251), (247, 251, 246), (246, 251, 253), (246, 253, 248), (248, 253, 249), (253, 254, 249), (249, 254, 250), (254, 255, 250), (252, 257, 256), (252, 256, 251), (251, 256, 258), (251, 258, 253), (253, 258, 254), (258, 259, 254), (254, 259, 255), (259, 260, 255), (223, 226, 228), (229, 230, 225), (224, 227, 226), (264, 267, 261), (269, 265, 263), (261, 267, 268), (264, 266, 267), (266, 271, 272), (266, 272, 267), (267, 272, 273), (267, 273, 268), (268, 273, 269), (273, 274, 269), (269, 274, 265), (274, 270, 265), (271, 276, 277), (271, 277, 272), (272, 277, 278), (272, 278, 273), (273, 278, 274), (278, 279, 274), (274, 279, 270), (279, 275, 270), (276, 281, 282), (276, 282, 277), (277, 282, 283), (277, 283, 278), (278, 283, 279), (283, 284, 279), (279, 284, 275), (284, 280, 275), (281, 286, 287), (281, 287, 282), (282, 287, 288), (282, 288, 283), (283, 288, 284), (288, 289, 284), (284, 289, 280), (289, 285, 280), (286, 291, 292), (286, 292, 287), (287, 292, 293), (287, 293, 288), (288, 293, 289), (293, 294, 289), (289, 294, 285), (294, 290, 285), (291, 296, 297), (291, 297, 292), (292, 297, 298), (292, 298, 293), (293, 298, 294), (298, 299, 294), (294, 299, 290), (299, 295, 290), (268, 269, 262), (261, 268, 262), (262, 269, 263), (301, 307, 306, 305, 304, 303, 302, 300), (313, 310, 318), (313, 317, 312), (315, 319, 320), (315, 314, 319), (314, 321, 319), (314, 316, 321), (316, 317, 321), (321, 317, 322), (317, 318, 322), (322, 318, 323), (320, 324, 325), (320, 319, 324), (319, 326, 324), (319, 321, 326), (321, 322, 326), (326, 322, 327), (322, 323, 327), (327, 323, 328), (325, 329, 330), (325, 324, 329), (324, 331, 329), (324, 326, 331), (326, 327, 331), (331, 327, 332), (327, 328, 332), (332, 328, 333), (330, 334, 335), (330, 329, 334), (329, 336, 334), (329, 331, 336), (331, 332, 336), (336, 332, 337), (332, 333, 337), (337, 333, 338), (335, 339, 340), (335, 334, 339), (334, 341, 339), (334, 336, 341), (336, 337, 341), (341, 337, 342), (337, 338, 342), (342, 338, 343), (317, 313, 318), (309, 311, 316), (317, 316, 312), (308, 309, 314), (308, 314, 315), (309, 316, 314), (311, 312, 316), (349, 354, 346), (349, 348, 353), (351, 356, 355), (351, 355, 350), (350, 355, 357), (350, 357, 352), (352, 357, 353), (357, 358, 353), (353, 358, 354), (358, 359, 354), (356, 361, 360), (356, 360, 355), (355, 360, 362), (355, 362, 357), (357, 362, 358), (362, 363, 358), (358, 363, 359), (363, 364, 359), (361, 366, 365), (361, 365, 360), (360, 365, 367), (360, 367, 362), (362, 367, 363), (367, 368, 363), (363, 368, 364), (368, 369, 364), (366, 371, 370), (366, 370, 365), (365, 370, 372), (365, 372, 367), (367, 372, 368), (372, 373, 368), (368, 373, 369), (373, 374, 369), (371, 376, 375), (371, 375, 370), (370, 375, 377), (370, 377, 372), (372, 377, 373), (377, 378, 373), (373, 378, 374), (378, 379, 374), (353, 354, 349), (345, 352, 347), (353, 348, 352), (344, 350, 345), (344, 351, 350), (345, 350, 352), (347, 352, 348), (382, 383, 384, 387, 386, 385, 381, 380), (398, 388, 405, 404), (388, 392, 406, 405), (392, 402, 407, 406), (402, 398, 404, 407), (400, 394, 409, 408), (394, 397, 410, 409), (397, 399, 411, 410), (399, 400, 408, 411), (401, 395, 413, 412), (395, 396, 414, 413), (396, 403, 415, 414), (403, 401, 412, 415), (395, 398, 417, 416), (398, 402, 418, 417), (402, 396, 419, 418), (396, 395, 416, 419), (389, 400, 421, 420), (400, 399, 422, 421), (399, 393, 423, 422), (393, 389, 420, 423), (394, 401, 425, 424), (401, 403, 426, 425), (403, 397, 427, 426), (397, 394, 424, 427), (392, 388, 429, 428), (388, 390, 430, 429), (390, 392, 428, 430), (610, 431, 390, 560), (432, 612, 562, 392), (431, 432, 392, 390), (614, 433, 392, 562), (433, 434, 402, 392), (435, 573, 617, 396), (434, 435, 396, 402), (436, 619, 564, 393), (437, 436, 393, 399), (572, 438, 397, 622), (438, 437, 399, 397), (439, 440, 442, 441), (440, 391, 443, 442), (391, 439, 441, 443), (389, 393, 445, 444), (393, 440, 446, 445), (440, 439, 447, 446), (439, 389, 444, 447), (633, 448, 393, 564), (449, 565, 635, 391), (448, 450, 440, 393), (450, 449, 391, 440), (452, 451, 403, 396), (453, 640, 622, 397), (641, 452, 396, 617), (451, 453, 397, 403), (467, 462, 458, 463), (463, 458, 459, 464), (464, 459, 650, 657, 509), (658, 651, 460, 465), (466, 461, 462, 467), (465, 460, 461, 466, 508), (477, 472, 468, 473), (473, 468, 469, 513, 512, 515, 511), (476, 471, 472, 477), (481, 480, 476), (472, 467, 463, 468), (468, 463, 464, 469), (466, 471, 508), (482, 477, 473, 478), (478, 473, 474, 479), (479, 474, 516, 510), (675, 669, 475, 480), (481, 476, 477, 482), (479, 510, 722), (681, 675, 480, 485), (486, 481, 482, 487), (485, 480, 481, 486), (520, 479, 722), (733, 681, 485, 527), (528, 486, 487, 529), (527, 485, 486, 528), (645, 687, 490, 456), (457, 491, 492, 454), (456, 490, 491, 457), (555, 493, 494, 556), (556, 494, 495, 557), (557, 495, 694, 775), (776, 695, 496, 558), (559, 497, 493, 555), (558, 496, 497, 559), (507, 498, 499, 503), (503, 499, 500, 504), (504, 500, 701, 707), (708, 702, 501, 505), (506, 502, 498, 507), (505, 501, 502, 506), (471, 466, 467, 472), (658, 465, 470), (470, 465, 508), (669, 658, 470, 475), (469, 464, 509), (510, 721, 722), (484, 479, 520), (518, 484, 520), (483, 523, 487), (454, 492, 488, 455), (487, 482, 478, 483), (455, 488, 489, 644), (483, 478, 479, 484, 521), (489, 488, 524), (489, 524, 517), (526, 518, 517), (526, 517, 524), (521, 523, 483), (492, 522, 488), (687, 733, 527, 490), (491, 528, 529, 492), (490, 527, 528, 491), (492, 529, 522), (519, 522, 529), (523, 519, 529), (529, 487, 523), (525, 518, 526), (484, 518, 525), (484, 525, 521), (746, 739, 531, 536), (536, 531, 530, 535), (535, 530, 534, 539), (539, 534, 533, 538), (538, 533, 532, 537), (537, 532, 740, 747), (540, 544, 543, 755, 754, 542, 541), (545, 549, 554, 550), (549, 548, 553, 554), (548, 762, 769, 553), (761, 547, 552, 768), (547, 546, 551, 552), (546, 545, 550, 551), (498, 555, 556, 499), (499, 556, 557, 500), (500, 557, 775, 701), (702, 776, 558, 501), (502, 559, 555, 498), (501, 558, 559, 502), (576, 582, 583, 561), (561, 583, 584, 568), (568, 584, 585, 580), (580, 585, 582, 576), (578, 586, 587, 570), (570, 587, 588, 575), (575, 588, 589, 577), (577, 589, 586, 578), (579, 590, 591, 571), (571, 591, 592, 574), (574, 592, 593, 581), (581, 593, 590, 579), (571, 594, 595, 576), (576, 595, 596, 580), (580, 596, 597, 574), (574, 597, 594, 571), (563, 598, 599, 578), (578, 599, 600, 577), (577, 600, 601, 569), (569, 601, 598, 563), (570, 602, 603, 579), (579, 603, 604, 581), (581, 604, 605, 575), (575, 605, 602, 570), (568, 606, 607, 561), (561, 607, 608, 566), (566, 608, 606, 568), (610, 560, 566, 609), (611, 568, 562, 612), (609, 566, 568, 611), (614, 562, 568, 613), (613, 568, 580, 615), (616, 574, 617, 573), (615, 580, 574, 616), (618, 569, 564, 619), (620, 577, 569, 618), (572, 622, 575, 621), (621, 575, 577, 620), (623, 625, 626, 624), (624, 626, 627, 567), (567, 627, 625, 623), (563, 628, 629, 569), (569, 629, 630, 624), (624, 630, 631, 623), (623, 631, 628, 563), (633, 564, 569, 632), (634, 567, 635, 565), (632, 569, 624, 636), (636, 624, 567, 634), (638, 574, 581, 637), (639, 575, 622, 640), (641, 617, 574, 638), (637, 581, 575, 639), (661, 655, 648, 654), (655, 656, 649, 648), (656, 713, 657, 650, 649), (658, 659, 652, 651), (660, 661, 654, 653), (659, 712, 660, 653, 652), (672, 667, 662, 666), (667, 668, 718, 715), (671, 672, 666, 665), (677, 671, 676), (666, 662, 655, 661), (662, 663, 656, 655), (660, 712, 665), (678, 673, 667, 672), (673, 674, 668, 667), (674, 714, 720, 668), (675, 676, 670, 669), (677, 678, 672, 671), (674, 722, 714), (681, 682, 676, 675), (683, 684, 678, 677), (682, 683, 677, 676), (726, 722, 674), (733, 734, 682, 681), (735, 736, 684, 683), (734, 735, 683, 682), (645, 646, 688, 687), (647, 642, 690, 689), (646, 647, 689, 688), (772, 773, 692, 691), (773, 774, 693, 692), (774, 775, 694, 693), (776, 777, 696, 695), (778, 772, 691, 697), (777, 778, 697, 696), (711, 705, 699, 698), (705, 706, 700, 699), (706, 707, 701, 700), (708, 709, 703, 702), (710, 711, 698, 704), (709, 710, 704, 703), (665, 666, 661, 660), (658, 664, 659), (664, 712, 659), (669, 670, 664, 658), (663, 713, 656), (714, 722, 721), (680, 726, 674), (724, 726, 680), (679, 684, 729), (642, 643, 685, 690), (684, 679, 673, 678), (643, 644, 686, 685), (679, 727, 680, 674, 673), (686, 730, 685), (686, 723, 730), (732, 723, 724), (732, 730, 723), (727, 679, 729), (690, 685, 728), (687, 688, 734, 733), (689, 690, 736, 735), (688, 689, 735, 734), (690, 728, 736), (725, 736, 728), (729, 736, 725), (736, 729, 684), (731, 732, 724), (680, 731, 724), (680, 727, 731), (746, 745, 738, 739), (745, 744, 737, 738), (744, 750, 743, 737), (750, 749, 742, 743), (749, 748, 741, 742), (748, 747, 740, 741), (751, 752, 753, 754, 755, 756, 757), (758, 765, 771, 764), (764, 771, 770, 763), (763, 770, 769, 762), (761, 768, 767, 760), (760, 767, 766, 759), (759, 766, 765, 758), (698, 699, 773, 772), (699, 700, 774, 773), (700, 701, 775, 774), (702, 703, 777, 776), (704, 698, 772, 778), (703, 704, 778, 777), (779, 780, 785, 786, 787, 781, 782), (783, 789, 788, 787, 786, 785, 784), (826, 808, 809, 827), (791, 793, 795, 790), (829, 811, 813, 831), (790, 795, 797, 804), (828, 810, 811, 829), (804, 797, 799, 805), (805, 799, 801, 806), (807, 803, 793, 791), (806, 801, 803, 807), (827, 809, 810, 828), (830, 812, 808, 826), (831, 813, 812, 830), (822, 817, 818, 823), (821, 816, 817, 822), (820, 814, 816, 821), (823, 818, 819, 825), (824, 815, 814, 820), (825, 819, 815, 824), (792, 831, 830), (792, 830, 826), (792, 827, 828), (792, 828, 829), (792, 829, 831), (792, 826, 827), (832, 844, 843, 794), (800, 840, 844, 832), (840, 800, 802, 839), (798, 841, 839, 802), (845, 846, 834, 833), (845, 833, 837, 849), (849, 837, 838, 850), (850, 838, 836, 848), (836, 835, 847, 848), (835, 834, 846, 847), (794, 843, 842, 796), (842, 841, 798, 796), (662, 667, 715, 719, 716, 717, 663), (474, 473, 511, 514)])
me_cylinder.polygons.foreach_set('use_smooth', [0, 0, 0, 1, 1, 1, 1, 1, 1, 1, 1, 1, 1, 1, 1, 1, 1, 1, 1, 1, 1, 1, 1, 1, 1, 1, 1, 1, 1, 1, 1, 1, 1, 1, 1, 1, 1, 1, 1, 1, 1, 0, 1, 1, 1, 1, 1, 1, 1, 1, 1, 1, 1, 1, 1, 1, 1, 1, 1, 1, 1, 1, 1, 1, 1, 1, 1, 1, 1, 1, 1, 1, 1, 1, 1, 1, 1, 1, 1, 1, 1, 1, 1, 1, 1, 1, 1, 1, 1, 1, 1, 1, 1, 1, 1, 1, 1, 1, 1, 1, 1, 1, 1, 1, 1, 1, 1, 1, 1, 1, 1, 1, 1, 1, 1, 1, 0, 1, 1, 1, 1, 1, 1, 1, 1, 1, 1, 1, 1, 1, 1, 1, 1, 1, 1, 1, 1, 1, 1, 1, 1, 1, 1, 1, 1, 1, 1, 1, 1, 1, 1, 1, 1, 1, 1, 1, 1, 1, 1, 1, 1, 1, 1, 1, 1, 1, 1, 1, 1, 1, 1, 1, 1, 1, 1, 1, 1, 1, 1, 1, 1, 1, 1, 1, 1, 1, 1, 1, 1, 1, 1, 1, 1, 1, 1, 1, 1, 1, 1, 1, 1, 1, 1, 1, 1, 1, 1, 1, 1, 1, 1, 1, 1, 1, 1, 1, 1, 1, 1, 1, 1, 1, 1, 1, 1, 1, 1, 1, 1, 1, 1, 1, 1, 1, 1, 1, 1, 1, 1, 1, 1, 1, 1, 1, 1, 1, 1, 1, 1, 1, 1, 1, 1, 1, 1, 1, 1, 1, 1, 1, 1, 1, 1, 0, 1, 1, 1, 1, 1, 1, 1, 1, 1, 1, 1, 1, 1, 1, 1, 1, 1, 1, 1, 1, 1, 1, 1, 1, 1, 1, 1, 1, 1, 1, 1, 1, 1, 1, 1, 1, 1, 1, 1, 1, 1, 1, 1, 1, 1, 1, 1, 1, 1, 1, 1, 1, 1, 1, 1, 1, 1, 1, 1, 1, 1, 1, 1, 1, 1, 1, 1, 1, 1, 1, 1, 1, 1, 1, 1, 1, 1, 1, 1, 1, 1, 1, 1, 1, 1, 1, 1, 1, 1, 1, 1, 1, 1, 1, 1, 1, 1, 1, 1, 1, 1, 1, 1, 1, 1, 1, 1, 1, 1, 1, 0, 1, 1, 1, 1, 1, 1, 1, 1, 1, 1, 1, 1, 1, 1, 1, 1, 1, 1, 1, 1, 1, 1, 1, 1, 1, 1, 1, 1, 1, 1, 1, 1, 1, 1, 1, 1, 1, 1, 1, 1, 1, 1, 1, 1, 1, 1, 1, 1, 1, 1, 1, 1, 1, 1, 1, 1, 1, 1, 1, 1, 1, 1, 1, 1, 1, 1, 1, 1, 1, 1, 1, 1, 1, 1, 1, 1, 1, 1, 1, 1, 1, 1, 1, 1, 1, 1, 1, 1, 1, 1, 1, 1, 1, 1, 1, 1, 1, 1, 1, 1, 1, 1, 1, 1, 1, 1, 1, 1, 1, 1, 1, 1, 1, 1, 1, 1, 1, 1, 1, 1, 1, 1, 1, 1, 1, 1, 1, 1, 1, 1, 1, 1, 1, 1, 1, 1, 1, 1, 1, 1, 1, 1, 1, 1, 1, 1, 1, 1, 1, 1, 1, 1, 1, 1, 1, 1, 1, 1, 1, 1, 1, 1, 1, 1, 1, 1, 1, 1, 1, 1, 1, 1, 1, 1, 1, 1, 1, 1, 1, 1, 1, 1, 1, 1, 1, 1, 1, 1, 1, 1, 1, 1, 1, 1, 1, 1, 1, 1, 1, 1, 1, 1, 1, 1, 1, 1, 1, 1, 1, 1, 1, 1, 1, 1, 1, 1, 1, 1, 1, 1, 1, 1, 0, 0, 0, 0, 0, 0, 0, 1, 1, 1, 1, 1, 1, 1, 1, 1, 1, 1, 1, 1, 1, 1, 1, 1, 1, 1, 1, 1, 1, 1, 1, 1, 1, 1, 1, 1, 1, 1, 1, 1, 1, 1, 1, 1, 1, 1, 1, 1, 1, 1, 1, 1, 1, 1, 1, 1, 1, 1, 1, 1, 1, 1, 1, 1, 1, 1, 1, 1, 1, 1, 1, 1, 1, 1, 1, 1, 1, 1, 1, 1, 1, 1, 1, 1, 1, 1, 1, 1, 1, 1, 1, 1, 1, 1, 1, 1, 1, 1, 1, 1, 1, 1, 1, 1, 1, 1, 1, 1, 1, 1, 1, 1, 1, 1, 1, 1, 1, 1, 1, 1, 1, 1, 1, 1, 1, 1, 1, 1, 1, 1, 1, 1, 1, 1, 1, 1, 1, 1, 1, 1, 1, 1, 0, 0, 0, 0, 0, 0, 0, 1, 1, 1, 1, 1, 1, 1, 1, 1, 1, 1, 1, 0, 0, 1, 1, 1, 1, 1, 1, 1, 1, 1, 1, 1, 1, 1, 1, 1, 1, 1, 1, 1, 1, 1, 1, 1, 1, 1, 1, 1, 1, 1, 1, 1, 1, 1, 1, 1, 1, 1, 1])
_uv = me_cylinder.uv_layers.new(name='UVMap')
_uv.uv.foreach_set('vector', [0.05094, 0.6575, 0.05094, 0.6935, 0.01784, 0.6848, 0.01784, 0.6662, 0.2368, 0.6678, 0.2368, 0.6832, 0.1855, 0.6917, 0.1855, 0.6592, 0.1855, 0.6592, 0.1855, 0.6917, 0.1406, 0.6923, 0.05094, 0.6935, 0.05094, 0.6575, 0.1406, 0.6586, 0.04149, 0.04796, 0.1517, 0.08332, 0.04149, 0.06739, 0.1524, 0.0553, 0.1517, 0.08332, 0.04149, 0.04796, 0.1517, 0.08332, 0.1528, 0.09829, 0.04149, 0.06739, 0.1559, 0.05561, 0.1517, 0.08332, 0.1524, 0.0553, 0.1605, 0.02718, 0.1559, 0.05561, 0.1524, 0.0553, 0.04149, 0.06739, 0.1528, 0.09829, 0.04149, 0.07755, 0.1605, 0.02718, 0.1524, 0.0553, 0.1524, 0.02727, 0.1524, 0.01158, 0.04149, 0.02858, 0.04149, 0.01774, 0.1524, 0.01158, 0.1524, 0.02727, 0.04149, 0.02858, 0.1524, 0.02727, 0.04149, 0.04796, 0.04149, 0.02858, 0.1524, 0.02727, 0.1524, 0.0553, 0.04149, 0.04796, 0.04149, 0.01774, 0.02639, 0.0306, 0.02639, 0.02113, 0.04149, 0.01774, 0.04149, 0.02858, 0.02639, 0.0306, 0.04149, 0.02858, 0.02639, 0.04753, 0.02639, 0.0306, 0.04149, 0.02858, 0.04149, 0.04796, 0.02639, 0.04753, 0.04149, 0.04796, 0.04149, 0.06739, 0.02639, 0.04753, 0.02639, 0.04753, 0.04149, 0.06739, 0.02639, 0.06451, 0.04149, 0.06739, 0.04149, 0.07755, 0.02639, 0.06451, 0.02639, 0.06451, 0.04149, 0.07755, 0.02639, 0.07339, 0.02639, 0.02113, 0.0142, 0.03794, 0.0142, 0.03278, 0.02639, 0.02113, 0.02639, 0.0306, 0.0142, 0.03794, 0.02639, 0.0306, 0.0142, 0.04716, 0.0142, 0.03794, 0.02639, 0.0306, 0.02639, 0.04753, 0.0142, 0.04716, 0.02639, 0.04753, 0.02639, 0.06451, 0.0142, 0.04716, 0.0142, 0.04716, 0.02639, 0.06451, 0.0142, 0.0564, 0.02639, 0.06451, 0.02639, 0.07339, 0.0142, 0.0564, 0.0142, 0.0564, 0.02639, 0.07339, 0.0142, 0.06124, 0.0142, 0.03278, 0.01129, 0.04332, 0.01129, 0.04111, 0.0142, 0.03278, 0.0142, 0.03794, 0.01129, 0.04332, 0.0142, 0.03794, 0.01129, 0.04727, 0.01129, 0.04332, 0.0142, 0.03794, 0.0142, 0.04716, 0.01129, 0.04727, 0.0142, 0.04716, 0.0142, 0.0564, 0.01129, 0.04727, 0.01129, 0.04727, 0.0142, 0.0564, 0.01129, 0.05123, 0.0142, 0.0564, 0.0142, 0.06124, 0.01129, 0.05123, 0.01129, 0.05123, 0.0142, 0.06124, 0.01129, 0.0533, 0.1729, 0.2752, 0.172, 0.2601, 0.1826, 0.2753, 0.163, 0.01206, 0.1524, 0.02727, 0.1524, 0.01158, 0.163, 0.01206, 0.1605, 0.02718, 0.1524, 0.02727, 0.3237, 0.2891, 0.3237, 0.2913, 0.3237, 0.2953, 0.3237, 0.2992, 0.3237, 0.3013, 0.3237, 0.2992, 0.3237, 0.2953, 0.3237, 0.2913, 0.177, 0.3322, 0.2935, 0.296, 0.2935, 0.3154, 0.177, 0.3322, 0.1826, 0.3033, 0.2935, 0.296, 0.1826, 0.3033, 0.1826, 0.2753, 0.2935, 0.296, 0.2935, 0.296, 0.1826, 0.2753, 0.2935, 0.2766, 0.1826, 0.2753, 0.1826, 0.2596, 0.2935, 0.2766, 0.2935, 0.2766, 0.1826, 0.2596, 0.2935, 0.2657, 0.2935, 0.3255, 0.3086, 0.3125, 0.3086, 0.3214, 0.2935, 0.3255, 0.2935, 0.3154, 0.3086, 0.3125, 0.2935, 0.3154, 0.3086, 0.2955, 0.3086, 0.3125, 0.2935, 0.3154, 0.2935, 0.296, 0.3086, 0.2955, 0.2935, 0.296, 0.2935, 0.2766, 0.3086, 0.2955, 0.3086, 0.2955, 0.2935, 0.2766, 0.3086, 0.2786, 0.2935, 0.2766, 0.2935, 0.2657, 0.3086, 0.2786, 0.3086, 0.2786, 0.2935, 0.2657, 0.3086, 0.2691, 0.3086, 0.3214, 0.3208, 0.3044, 0.3208, 0.3092, 0.3086, 0.3214, 0.3086, 0.3125, 0.3208, 0.3044, 0.3086, 0.3125, 0.3208, 0.2952, 0.3208, 0.3044, 0.3086, 0.3125, 0.3086, 0.2955, 0.3208, 0.2952, 0.3086, 0.2955, 0.3086, 0.2786, 0.3208, 0.2952, 0.3208, 0.2952, 0.3086, 0.2786, 0.3208, 0.2859, 0.3086, 0.2786, 0.3086, 0.2691, 0.3208, 0.2859, 0.3208, 0.2859, 0.3086, 0.2691, 0.3208, 0.2808, 0.3208, 0.3092, 0.3237, 0.2992, 0.3237, 0.3013, 0.3208, 0.3092, 0.3208, 0.3044, 0.3237, 0.2992, 0.3208, 0.3044, 0.3237, 0.2953, 0.3237, 0.2992, 0.3208, 0.3044, 0.3208, 0.2952, 0.3237, 0.2953, 0.3208, 0.2952, 0.3208, 0.2859, 0.3237, 0.2953, 0.3237, 0.2953, 0.3208, 0.2859, 0.3237, 0.2913, 0.3208, 0.2859, 0.3208, 0.2808, 0.3237, 0.2913, 0.3237, 0.2913, 0.3208, 0.2808, 0.3237, 0.2891, 0.1826, 0.2753, 0.172, 0.2601, 0.1826, 0.2596, 0.1822, 0.3463, 0.2935, 0.3154, 0.2935, 0.3255, 0.1822, 0.3463, 0.177, 0.3322, 0.2935, 0.3154, 0.1826, 0.3033, 0.1729, 0.2752, 0.1826, 0.2753, 0.1746, 0.3038, 0.1729, 0.2752, 0.1826, 0.3033, 0.177, 0.3322, 0.1746, 0.3038, 0.1826, 0.3033, 0.2935, 0.04796, 0.2935, 0.06739, 0.1833, 0.08332, 0.1826, 0.0553, 0.2935, 0.04796, 0.1833, 0.08332, 0.1833, 0.08332, 0.2935, 0.06739, 0.1822, 0.09829, 0.1791, 0.05561, 0.1826, 0.0553, 0.1833, 0.08332, 0.1745, 0.02718, 0.1826, 0.0553, 0.1791, 0.05561, 0.2935, 0.06739, 0.2935, 0.07755, 0.1822, 0.09829, 0.1745, 0.02718, 0.1826, 0.02727, 0.1826, 0.0553, 0.1826, 0.01158, 0.2935, 0.01774, 0.2935, 0.02858, 0.1826, 0.01158, 0.2935, 0.02858, 0.1826, 0.02727, 0.1826, 0.02727, 0.2935, 0.02858, 0.2935, 0.04796, 0.1826, 0.02727, 0.2935, 0.04796, 0.1826, 0.0553, 0.2935, 0.01774, 0.3086, 0.02113, 0.3086, 0.0306, 0.2935, 0.01774, 0.3086, 0.0306, 0.2935, 0.02858, 0.2935, 0.02858, 0.3086, 0.0306, 0.3086, 0.04753, 0.2935, 0.02858, 0.3086, 0.04753, 0.2935, 0.04796, 0.2935, 0.04796, 0.3086, 0.04753, 0.2935, 0.06739, 0.3086, 0.04753, 0.3086, 0.06451, 0.2935, 0.06739, 0.2935, 0.06739, 0.3086, 0.06451, 0.2935, 0.07755, 0.3086, 0.06451, 0.3086, 0.07339, 0.2935, 0.07755, 0.3086, 0.02113, 0.3208, 0.03278, 0.3208, 0.03794, 0.3086, 0.02113, 0.3208, 0.03794, 0.3086, 0.0306, 0.3086, 0.0306, 0.3208, 0.03794, 0.3208, 0.04716, 0.3086, 0.0306, 0.3208, 0.04716, 0.3086, 0.04753, 0.3086, 0.04753, 0.3208, 0.04716, 0.3086, 0.06451, 0.3208, 0.04716, 0.3208, 0.0564, 0.3086, 0.06451, 0.3086, 0.06451, 0.3208, 0.0564, 0.3086, 0.07339, 0.3208, 0.0564, 0.3208, 0.06124, 0.3086, 0.07339, 0.3208, 0.03278, 0.3237, 0.04111, 0.3237, 0.04332, 0.3208, 0.03278, 0.3237, 0.04332, 0.3208, 0.03794, 0.3208, 0.03794, 0.3237, 0.04332, 0.3237, 0.04727, 0.3208, 0.03794, 0.3237, 0.04727, 0.3208, 0.04716, 0.3208, 0.04716, 0.3237, 0.04727, 0.3208, 0.0564, 0.3237, 0.04727, 0.3237, 0.05123, 0.3208, 0.0564, 0.3208, 0.0564, 0.3237, 0.05123, 0.3208, 0.06124, 0.3237, 0.05123, 0.3237, 0.0533, 0.3208, 0.06124, 0.1621, 0.2752, 0.1524, 0.2753, 0.163, 0.2601, 0.172, 0.01206, 0.1826, 0.01158, 0.1826, 0.02727, 0.172, 0.01206, 0.1826, 0.02727, 0.1745, 0.02718, 0.01129, 0.2891, 0.01129, 0.2913, 0.01129, 0.2953, 0.01129, 0.2992, 0.01129, 0.3013, 0.01129, 0.2992, 0.01129, 0.2953, 0.01129, 0.2913, 0.158, 0.3322, 0.04149, 0.3154, 0.04149, 0.296, 0.158, 0.3322, 0.04149, 0.296, 0.1524, 0.3033, 0.1524, 0.3033, 0.04149, 0.296, 0.1524, 0.2753, 0.04149, 0.296, 0.04149, 0.2766, 0.1524, 0.2753, 0.1524, 0.2753, 0.04149, 0.2766, 0.1524, 0.2596, 0.04149, 0.2766, 0.04149, 0.2657, 0.1524, 0.2596, 0.04149, 0.3255, 0.02639, 0.3214, 0.02639, 0.3125, 0.04149, 0.3255, 0.02639, 0.3125, 0.04149, 0.3154, 0.04149, 0.3154, 0.02639, 0.3125, 0.02639, 0.2955, 0.04149, 0.3154, 0.02639, 0.2955, 0.04149, 0.296, 0.04149, 0.296, 0.02639, 0.2955, 0.04149, 0.2766, 0.02639, 0.2955, 0.02639, 0.2786, 0.04149, 0.2766, 0.04149, 0.2766, 0.02639, 0.2786, 0.04149, 0.2657, 0.02639, 0.2786, 0.02639, 0.2691, 0.04149, 0.2657, 0.02639, 0.3214, 0.0142, 0.3092, 0.0142, 0.3044, 0.02639, 0.3214, 0.0142, 0.3044, 0.02639, 0.3125, 0.02639, 0.3125, 0.0142, 0.3044, 0.0142, 0.2952, 0.02639, 0.3125, 0.0142, 0.2952, 0.02639, 0.2955, 0.02639, 0.2955, 0.0142, 0.2952, 0.02639, 0.2786, 0.0142, 0.2952, 0.0142, 0.2859, 0.02639, 0.2786, 0.02639, 0.2786, 0.0142, 0.2859, 0.02639, 0.2691, 0.0142, 0.2859, 0.0142, 0.2808, 0.02639, 0.2691, 0.0142, 0.3092, 0.01129, 0.3013, 0.01129, 0.2992, 0.0142, 0.3092, 0.01129, 0.2992, 0.0142, 0.3044, 0.0142, 0.3044, 0.01129, 0.2992, 0.01129, 0.2953, 0.0142, 0.3044, 0.01129, 0.2953, 0.0142, 0.2952, 0.0142, 0.2952, 0.01129, 0.2953, 0.0142, 0.2859, 0.01129, 0.2953, 0.01129, 0.2913, 0.0142, 0.2859, 0.0142, 0.2859, 0.01129, 0.2913, 0.0142, 0.2808, 0.01129, 0.2913, 0.01129, 0.2891, 0.0142, 0.2808, 0.1524, 0.2753, 0.1524, 0.2596, 0.163, 0.2601, 0.1528, 0.3463, 0.04149, 0.3255, 0.04149, 0.3154, 0.1528, 0.3463, 0.04149, 0.3154, 0.158, 0.3322, 0.1524, 0.3033, 0.1524, 0.2753, 0.1621, 0.2752, 0.1604, 0.3038, 0.1524, 0.3033, 0.1621, 0.2752, 0.158, 0.3322, 0.1524, 0.3033, 0.1604, 0.3038, 0.6112, 0.008069, 0.6103, 0.08008, 0.5708, 0.08851, 0.5708, 0.1455, 0.6085, 0.2003, 0.5708, 0.2027, 0.6085, 0.2003, 0.6002, 0.2392, 0.5708, 0.2027, 0.6103, 0.08008, 0.6085, 0.2003, 0.5708, 0.1455, 0.5708, 0.05661, 0.5296, 0.08716, 0.5296, 0.05653, 0.5708, 0.05661, 0.5708, 0.08851, 0.5296, 0.08716, 0.5708, 0.08851, 0.5296, 0.1419, 0.5296, 0.08716, 0.5708, 0.08851, 0.5708, 0.1455, 0.5296, 0.1419, 0.5708, 0.1455, 0.5708, 0.2027, 0.5296, 0.1419, 0.5296, 0.1419, 0.5708, 0.2027, 0.5296, 0.1968, 0.5708, 0.2027, 0.5708, 0.2326, 0.5296, 0.1968, 0.5296, 0.1968, 0.5708, 0.2326, 0.5296, 0.2255, 0.5296, 0.05653, 0.3848, 0.1095, 0.3848, 0.08729, 0.5296, 0.05653, 0.5296, 0.08716, 0.3848, 0.1095, 0.5296, 0.08716, 0.3848, 0.1492, 0.3848, 0.1095, 0.5296, 0.08716, 0.5296, 0.1419, 0.3848, 0.1492, 0.5296, 0.1419, 0.5296, 0.1968, 0.3848, 0.1492, 0.3848, 0.1492, 0.5296, 0.1968, 0.3848, 0.189, 0.5296, 0.1968, 0.5296, 0.2255, 0.3848, 0.189, 0.3848, 0.189, 0.5296, 0.2255, 0.3848, 0.2098, 0.3848, 0.08729, 0.2944, 0.1235, 0.2944, 0.1065, 0.3848, 0.08729, 0.3848, 0.1095, 0.2944, 0.1235, 0.3848, 0.1095, 0.2944, 0.1538, 0.2944, 0.1235, 0.3848, 0.1095, 0.3848, 0.1492, 0.2944, 0.1538, 0.3848, 0.1492, 0.3848, 0.189, 0.2944, 0.1538, 0.2944, 0.1538, 0.3848, 0.189, 0.2944, 0.1841, 0.3848, 0.189, 0.3848, 0.2098, 0.2944, 0.1841, 0.2944, 0.1841, 0.3848, 0.2098, 0.2944, 0.2, 0.2944, 0.1065, 0.2796, 0.1297, 0.2796, 0.1165, 0.2944, 0.1065, 0.2944, 0.1235, 0.2796, 0.1297, 0.2944, 0.1235, 0.2796, 0.1532, 0.2796, 0.1297, 0.2944, 0.1235, 0.2944, 0.1538, 0.2796, 0.1532, 0.2944, 0.1538, 0.2944, 0.1841, 0.2796, 0.1532, 0.2796, 0.1532, 0.2944, 0.1841, 0.2796, 0.1768, 0.2944, 0.1841, 0.2944, 0.2, 0.2796, 0.1768, 0.2796, 0.1768, 0.2944, 0.2, 0.2796, 0.1891, 0.2796, 0.1165, 0.2658, 0.1431, 0.2658, 0.1377, 0.2796, 0.1165, 0.2796, 0.1297, 0.2658, 0.1431, 0.2796, 0.1297, 0.2658, 0.1527, 0.2658, 0.1431, 0.2796, 0.1297, 0.2796, 0.1532, 0.2658, 0.1527, 0.2796, 0.1532, 0.2796, 0.1768, 0.2658, 0.1527, 0.2658, 0.1527, 0.2796, 0.1768, 0.2658, 0.1623, 0.2796, 0.1768, 0.2796, 0.1891, 0.2658, 0.1623, 0.2658, 0.1623, 0.2796, 0.1891, 0.2658, 0.1673, 0.2658, 0.1377, 0.263, 0.1457, 0.263, 0.1436, 0.2658, 0.1377, 0.2658, 0.1431, 0.263, 0.1457, 0.2658, 0.1431, 0.263, 0.1495, 0.263, 0.1457, 0.2658, 0.1431, 0.2658, 0.1527, 0.263, 0.1495, 0.2658, 0.1527, 0.2658, 0.1623, 0.263, 0.1495, 0.263, 0.1495, 0.2658, 0.1623, 0.263, 0.1533, 0.2658, 0.1623, 0.2658, 0.1673, 0.263, 0.1533, 0.263, 0.1533, 0.2658, 0.1673, 0.263, 0.1552, 0.6103, 0.08008, 0.5708, 0.1455, 0.5708, 0.08851, 0.5708, 0.2027, 0.6002, 0.2392, 0.5708, 0.2326, 0.6112, 0.008069, 0.5708, 0.08851, 0.5708, 0.05661, 0.653, 0.5253, 0.6586, 0.4874, 0.6823, 0.4888, 0.6823, 0.3746, 0.642, 0.2942, 0.6823, 0.3427, 0.6586, 0.4874, 0.6823, 0.4316, 0.6823, 0.4888, 0.653, 0.5253, 0.6823, 0.4888, 0.6823, 0.5187, 0.6823, 0.5187, 0.7236, 0.4829, 0.7236, 0.5116, 0.6823, 0.5187, 0.6823, 0.4888, 0.7236, 0.4829, 0.6823, 0.4888, 0.7236, 0.428, 0.7236, 0.4829, 0.6823, 0.4888, 0.6823, 0.4316, 0.7236, 0.428, 0.6823, 0.4316, 0.6823, 0.3746, 0.7236, 0.428, 0.7236, 0.428, 0.6823, 0.3746, 0.7236, 0.3733, 0.6823, 0.3746, 0.6823, 0.3427, 0.7236, 0.3733, 0.7236, 0.3733, 0.6823, 0.3427, 0.7236, 0.3426, 0.7236, 0.5116, 0.8683, 0.4751, 0.8683, 0.4959, 0.7236, 0.5116, 0.7236, 0.4829, 0.8683, 0.4751, 0.7236, 0.4829, 0.8683, 0.4353, 0.8683, 0.4751, 0.7236, 0.4829, 0.7236, 0.428, 0.8683, 0.4353, 0.7236, 0.428, 0.7236, 0.3733, 0.8683, 0.4353, 0.8683, 0.4353, 0.7236, 0.3733, 0.8683, 0.3956, 0.7236, 0.3733, 0.7236, 0.3426, 0.8683, 0.3956, 0.8683, 0.3956, 0.7236, 0.3426, 0.8683, 0.3734, 0.8683, 0.4959, 0.9588, 0.4702, 0.9588, 0.4861, 0.8683, 0.4959, 0.8683, 0.4751, 0.9588, 0.4702, 0.8683, 0.4751, 0.9588, 0.4399, 0.9588, 0.4702, 0.8683, 0.4751, 0.8683, 0.4353, 0.9588, 0.4399, 0.8683, 0.4353, 0.8683, 0.3956, 0.9588, 0.4399, 0.9588, 0.4399, 0.8683, 0.3956, 0.9588, 0.4096, 0.8683, 0.3956, 0.8683, 0.3734, 0.9588, 0.4096, 0.9588, 0.4096, 0.8683, 0.3734, 0.9588, 0.3926, 0.9588, 0.4861, 0.9736, 0.4629, 0.9736, 0.4752, 0.9588, 0.4861, 0.9588, 0.4702, 0.9736, 0.4629, 0.9588, 0.4702, 0.9736, 0.4393, 0.9736, 0.4629, 0.9588, 0.4702, 0.9588, 0.4399, 0.9736, 0.4393, 0.9588, 0.4399, 0.9588, 0.4096, 0.9736, 0.4393, 0.9736, 0.4393, 0.9588, 0.4096, 0.9736, 0.4158, 0.9588, 0.4096, 0.9588, 0.3926, 0.9736, 0.4158, 0.9736, 0.4158, 0.9588, 0.3926, 0.9736, 0.4026, 0.9736, 0.4752, 0.9874, 0.4484, 0.9874, 0.4534, 0.9736, 0.4752, 0.9736, 0.4629, 0.9874, 0.4484, 0.9736, 0.4629, 0.9874, 0.4388, 0.9874, 0.4484, 0.9736, 0.4629, 0.9736, 0.4393, 0.9874, 0.4388, 0.9736, 0.4393, 0.9736, 0.4158, 0.9874, 0.4388, 0.9874, 0.4388, 0.9736, 0.4158, 0.9874, 0.4292, 0.9736, 0.4158, 0.9736, 0.4026, 0.9874, 0.4292, 0.9874, 0.4292, 0.9736, 0.4026, 0.9874, 0.4238, 0.9874, 0.4534, 0.9902, 0.4394, 0.9902, 0.4413, 0.9874, 0.4534, 0.9874, 0.4484, 0.9902, 0.4394, 0.9874, 0.4484, 0.9902, 0.4356, 0.9902, 0.4394, 0.9874, 0.4484, 0.9874, 0.4388, 0.9902, 0.4356, 0.9874, 0.4388, 0.9874, 0.4292, 0.9902, 0.4356, 0.9902, 0.4356, 0.9874, 0.4292, 0.9902, 0.4318, 0.9874, 0.4292, 0.9874, 0.4238, 0.9902, 0.4318, 0.9902, 0.4318, 0.9874, 0.4238, 0.9902, 0.4297, 0.6823, 0.4316, 0.6548, 0.3662, 0.6823, 0.3746, 0.6586, 0.4874, 0.6548, 0.3662, 0.6823, 0.4316, 0.6548, 0.3662, 0.642, 0.2942, 0.6823, 0.3746, 0.9902, 0.4297, 0.9902, 0.4318, 0.9902, 0.4356, 0.9902, 0.4394, 0.9902, 0.4413, 0.9902, 0.4394, 0.9902, 0.4356, 0.9902, 0.4318, 0.642, 0.008069, 0.6823, 0.08851, 0.6429, 0.08008, 0.6823, 0.1455, 0.6823, 0.2027, 0.6447, 0.2003, 0.6447, 0.2003, 0.6823, 0.2027, 0.653, 0.2392, 0.6429, 0.08008, 0.6823, 0.1455, 0.6447, 0.2003, 0.6823, 0.05661, 0.7236, 0.05653, 0.7236, 0.08716, 0.6823, 0.05661, 0.7236, 0.08716, 0.6823, 0.08851, 0.6823, 0.08851, 0.7236, 0.08716, 0.7236, 0.1419, 0.6823, 0.08851, 0.7236, 0.1419, 0.6823, 0.1455, 0.6823, 0.1455, 0.7236, 0.1419, 0.6823, 0.2027, 0.7236, 0.1419, 0.7236, 0.1968, 0.6823, 0.2027, 0.6823, 0.2027, 0.7236, 0.1968, 0.6823, 0.2326, 0.7236, 0.1968, 0.7236, 0.2255, 0.6823, 0.2326, 0.7236, 0.05653, 0.8683, 0.08729, 0.8683, 0.1095, 0.7236, 0.05653, 0.8683, 0.1095, 0.7236, 0.08716, 0.7236, 0.08716, 0.8683, 0.1095, 0.8683, 0.1492, 0.7236, 0.08716, 0.8683, 0.1492, 0.7236, 0.1419, 0.7236, 0.1419, 0.8683, 0.1492, 0.7236, 0.1968, 0.8683, 0.1492, 0.8683, 0.189, 0.7236, 0.1968, 0.7236, 0.1968, 0.8683, 0.189, 0.7236, 0.2255, 0.8683, 0.189, 0.8683, 0.2098, 0.7236, 0.2255, 0.8683, 0.08729, 0.9588, 0.1065, 0.9588, 0.1235, 0.8683, 0.08729, 0.9588, 0.1235, 0.8683, 0.1095, 0.8683, 0.1095, 0.9588, 0.1235, 0.9588, 0.1538, 0.8683, 0.1095, 0.9588, 0.1538, 0.8683, 0.1492, 0.8683, 0.1492, 0.9588, 0.1538, 0.8683, 0.189, 0.9588, 0.1538, 0.9588, 0.1841, 0.8683, 0.189, 0.8683, 0.189, 0.9588, 0.1841, 0.8683, 0.2098, 0.9588, 0.1841, 0.9588, 0.2, 0.8683, 0.2098, 0.9588, 0.1065, 0.9736, 0.1165, 0.9736, 0.1297, 0.9588, 0.1065, 0.9736, 0.1297, 0.9588, 0.1235, 0.9588, 0.1235, 0.9736, 0.1297, 0.9736, 0.1532, 0.9588, 0.1235, 0.9736, 0.1532, 0.9588, 0.1538, 0.9588, 0.1538, 0.9736, 0.1532, 0.9588, 0.1841, 0.9736, 0.1532, 0.9736, 0.1768, 0.9588, 0.1841, 0.9588, 0.1841, 0.9736, 0.1768, 0.9588, 0.2, 0.9736, 0.1768, 0.9736, 0.1891, 0.9588, 0.2, 0.9736, 0.1165, 0.9874, 0.1377, 0.9874, 0.1431, 0.9736, 0.1165, 0.9874, 0.1431, 0.9736, 0.1297, 0.9736, 0.1297, 0.9874, 0.1431, 0.9874, 0.1527, 0.9736, 0.1297, 0.9874, 0.1527, 0.9736, 0.1532, 0.9736, 0.1532, 0.9874, 0.1527, 0.9736, 0.1768, 0.9874, 0.1527, 0.9874, 0.1623, 0.9736, 0.1768, 0.9736, 0.1768, 0.9874, 0.1623, 0.9736, 0.1891, 0.9874, 0.1623, 0.9874, 0.1673, 0.9736, 0.1891, 0.9874, 0.1377, 0.9902, 0.1436, 0.9902, 0.1457, 0.9874, 0.1377, 0.9902, 0.1457, 0.9874, 0.1431, 0.9874, 0.1431, 0.9902, 0.1457, 0.9902, 0.1495, 0.9874, 0.1431, 0.9902, 0.1495, 0.9874, 0.1527, 0.9874, 0.1527, 0.9902, 0.1495, 0.9874, 0.1623, 0.9902, 0.1495, 0.9902, 0.1533, 0.9874, 0.1623, 0.9874, 0.1623, 0.9902, 0.1533, 0.9874, 0.1673, 0.9902, 0.1533, 0.9902, 0.1552, 0.9874, 0.1673, 0.6429, 0.08008, 0.6823, 0.08851, 0.6823, 0.1455, 0.6823, 0.2027, 0.6823, 0.2326, 0.653, 0.2392, 0.642, 0.008069, 0.6823, 0.05661, 0.6823, 0.08851, 0.6002, 0.5253, 0.5708, 0.4888, 0.5946, 0.4874, 0.5708, 0.3746, 0.5708, 0.3427, 0.6112, 0.2942, 0.5946, 0.4874, 0.5708, 0.4888, 0.5708, 0.4316, 0.6002, 0.5253, 0.5708, 0.5187, 0.5708, 0.4888, 0.5708, 0.5187, 0.5296, 0.5116, 0.5296, 0.4829, 0.5708, 0.5187, 0.5296, 0.4829, 0.5708, 0.4888, 0.5708, 0.4888, 0.5296, 0.4829, 0.5296, 0.428, 0.5708, 0.4888, 0.5296, 0.428, 0.5708, 0.4316, 0.5708, 0.4316, 0.5296, 0.428, 0.5708, 0.3746, 0.5296, 0.428, 0.5296, 0.3733, 0.5708, 0.3746, 0.5708, 0.3746, 0.5296, 0.3733, 0.5708, 0.3427, 0.5296, 0.3733, 0.5296, 0.3426, 0.5708, 0.3427, 0.5296, 0.5116, 0.3848, 0.4959, 0.3848, 0.4751, 0.5296, 0.5116, 0.3848, 0.4751, 0.5296, 0.4829, 0.5296, 0.4829, 0.3848, 0.4751, 0.3848, 0.4353, 0.5296, 0.4829, 0.3848, 0.4353, 0.5296, 0.428, 0.5296, 0.428, 0.3848, 0.4353, 0.5296, 0.3733, 0.3848, 0.4353, 0.3848, 0.3956, 0.5296, 0.3733, 0.5296, 0.3733, 0.3848, 0.3956, 0.5296, 0.3426, 0.3848, 0.3956, 0.3848, 0.3734, 0.5296, 0.3426, 0.3848, 0.4959, 0.2944, 0.4861, 0.2944, 0.4702, 0.3848, 0.4959, 0.2944, 0.4702, 0.3848, 0.4751, 0.3848, 0.4751, 0.2944, 0.4702, 0.2944, 0.4399, 0.3848, 0.4751, 0.2944, 0.4399, 0.3848, 0.4353, 0.3848, 0.4353, 0.2944, 0.4399, 0.3848, 0.3956, 0.2944, 0.4399, 0.2944, 0.4096, 0.3848, 0.3956, 0.3848, 0.3956, 0.2944, 0.4096, 0.3848, 0.3734, 0.2944, 0.4096, 0.2944, 0.3926, 0.3848, 0.3734, 0.2944, 0.4861, 0.2796, 0.4752, 0.2796, 0.4629, 0.2944, 0.4861, 0.2796, 0.4629, 0.2944, 0.4702, 0.2944, 0.4702, 0.2796, 0.4629, 0.2796, 0.4393, 0.2944, 0.4702, 0.2796, 0.4393, 0.2944, 0.4399, 0.2944, 0.4399, 0.2796, 0.4393, 0.2944, 0.4096, 0.2796, 0.4393, 0.2796, 0.4158, 0.2944, 0.4096, 0.2944, 0.4096, 0.2796, 0.4158, 0.2944, 0.3926, 0.2796, 0.4158, 0.2796, 0.4026, 0.2944, 0.3926, 0.2796, 0.4752, 0.2658, 0.4534, 0.2658, 0.4484, 0.2796, 0.4752, 0.2658, 0.4484, 0.2796, 0.4629, 0.2796, 0.4629, 0.2658, 0.4484, 0.2658, 0.4388, 0.2796, 0.4629, 0.2658, 0.4388, 0.2796, 0.4393, 0.2796, 0.4393, 0.2658, 0.4388, 0.2796, 0.4158, 0.2658, 0.4388, 0.2658, 0.4292, 0.2796, 0.4158, 0.2796, 0.4158, 0.2658, 0.4292, 0.2796, 0.4026, 0.2658, 0.4292, 0.2658, 0.4238, 0.2796, 0.4026, 0.2658, 0.4534, 0.263, 0.4413, 0.263, 0.4394, 0.2658, 0.4534, 0.263, 0.4394, 0.2658, 0.4484, 0.2658, 0.4484, 0.263, 0.4394, 0.263, 0.4356, 0.2658, 0.4484, 0.263, 0.4356, 0.2658, 0.4388, 0.2658, 0.4388, 0.263, 0.4356, 0.2658, 0.4292, 0.263, 0.4356, 0.263, 0.4318, 0.2658, 0.4292, 0.2658, 0.4292, 0.263, 0.4318, 0.2658, 0.4238, 0.263, 0.4318, 0.263, 0.4297, 0.2658, 0.4238, 0.5708, 0.4316, 0.5708, 0.3746, 0.5984, 0.3662, 0.5946, 0.4874, 0.5708, 0.4316, 0.5984, 0.3662, 0.5984, 0.3662, 0.5708, 0.3746, 0.6112, 0.2942, 0.263, 0.4297, 0.263, 0.4318, 0.263, 0.4356, 0.263, 0.4394, 0.263, 0.4413, 0.263, 0.4394, 0.263, 0.4356, 0.263, 0.4318, 0.6113, 0.6799, 0.627, 0.6837, 0.5243, 0.7002, 0.6113, 0.6799, 0.5078, 0.7002, 0.531, 0.6689, 0.4273, 0.7002, 0.4446, 0.7159, 0.4307, 0.7159, 0.4273, 0.7002, 0.4449, 0.7002, 0.4446, 0.7159, 0.4449, 0.7002, 0.4695, 0.7159, 0.4446, 0.7159, 0.4449, 0.7002, 0.4763, 0.7002, 0.4695, 0.7159, 0.4763, 0.7002, 0.5078, 0.7002, 0.4695, 0.7159, 0.4695, 0.7159, 0.5078, 0.7002, 0.4944, 0.7159, 0.5078, 0.7002, 0.5243, 0.7002, 0.4944, 0.7159, 0.4944, 0.7159, 0.5243, 0.7002, 0.5074, 0.7159, 0.4307, 0.7159, 0.4483, 0.7496, 0.4391, 0.7496, 0.4307, 0.7159, 0.4446, 0.7159, 0.4483, 0.7496, 0.4446, 0.7159, 0.4646, 0.7496, 0.4483, 0.7496, 0.4446, 0.7159, 0.4695, 0.7159, 0.4646, 0.7496, 0.4695, 0.7159, 0.4944, 0.7159, 0.4646, 0.7496, 0.4646, 0.7496, 0.4944, 0.7159, 0.4811, 0.7496, 0.4944, 0.7159, 0.5074, 0.7159, 0.4811, 0.7496, 0.4811, 0.7496, 0.5074, 0.7159, 0.4896, 0.7496, 0.4391, 0.7496, 0.4504, 0.763, 0.4435, 0.763, 0.4391, 0.7496, 0.4483, 0.7496, 0.4504, 0.763, 0.4483, 0.7496, 0.4626, 0.763, 0.4504, 0.763, 0.4483, 0.7496, 0.4646, 0.7496, 0.4626, 0.763, 0.4646, 0.7496, 0.4811, 0.7496, 0.4626, 0.763, 0.4626, 0.763, 0.4811, 0.7496, 0.4748, 0.763, 0.4811, 0.7496, 0.4896, 0.7496, 0.4748, 0.763, 0.4748, 0.763, 0.4896, 0.7496, 0.4813, 0.763, 0.4435, 0.763, 0.4563, 0.7711, 0.4527, 0.7711, 0.4435, 0.763, 0.4504, 0.763, 0.4563, 0.7711, 0.4504, 0.763, 0.4626, 0.7711, 0.4563, 0.7711, 0.4504, 0.763, 0.4626, 0.763, 0.4626, 0.7711, 0.4626, 0.763, 0.4748, 0.763, 0.4626, 0.7711, 0.4626, 0.7711, 0.4748, 0.763, 0.4691, 0.7711, 0.4748, 0.763, 0.4813, 0.763, 0.4691, 0.7711, 0.4691, 0.7711, 0.4813, 0.763, 0.4724, 0.7711, 0.4527, 0.7711, 0.4597, 0.7734, 0.4581, 0.7734, 0.4527, 0.7711, 0.4563, 0.7711, 0.4597, 0.7734, 0.4563, 0.7711, 0.4625, 0.7734, 0.4597, 0.7734, 0.4563, 0.7711, 0.4626, 0.7711, 0.4625, 0.7734, 0.4626, 0.7711, 0.4691, 0.7711, 0.4625, 0.7734, 0.4625, 0.7734, 0.4691, 0.7711, 0.4653, 0.7734, 0.4691, 0.7711, 0.4724, 0.7711, 0.4653, 0.7734, 0.4653, 0.7734, 0.4724, 0.7711, 0.4668, 0.7734, 0.5078, 0.7002, 0.6113, 0.6799, 0.5243, 0.7002, 0.4475, 0.6695, 0.4893, 0.6692, 0.4763, 0.7002, 0.5078, 0.7002, 0.4763, 0.7002, 0.531, 0.6689, 0.4184, 0.67, 0.4475, 0.6695, 0.4449, 0.7002, 0.4184, 0.67, 0.4449, 0.7002, 0.4273, 0.7002, 0.4475, 0.6695, 0.4763, 0.7002, 0.4449, 0.7002, 0.4893, 0.6692, 0.531, 0.6689, 0.4763, 0.7002, 0.7908, 0.8964, 0.8779, 0.9167, 0.7751, 0.9002, 0.7908, 0.8964, 0.8711, 0.8854, 0.8943, 0.9167, 0.9748, 0.9167, 0.9714, 0.9324, 0.9575, 0.9324, 0.9748, 0.9167, 0.9575, 0.9324, 0.9573, 0.9167, 0.9573, 0.9167, 0.9575, 0.9324, 0.9327, 0.9324, 0.9573, 0.9167, 0.9327, 0.9324, 0.9258, 0.9167, 0.9258, 0.9167, 0.9327, 0.9324, 0.8943, 0.9167, 0.9327, 0.9324, 0.9078, 0.9324, 0.8943, 0.9167, 0.8943, 0.9167, 0.9078, 0.9324, 0.8779, 0.9167, 0.9078, 0.9324, 0.8947, 0.9324, 0.8779, 0.9167, 0.9714, 0.9324, 0.963, 0.9661, 0.9539, 0.9661, 0.9714, 0.9324, 0.9539, 0.9661, 0.9575, 0.9324, 0.9575, 0.9324, 0.9539, 0.9661, 0.9375, 0.9661, 0.9575, 0.9324, 0.9375, 0.9661, 0.9327, 0.9324, 0.9327, 0.9324, 0.9375, 0.9661, 0.9078, 0.9324, 0.9375, 0.9661, 0.9211, 0.9661, 0.9078, 0.9324, 0.9078, 0.9324, 0.9211, 0.9661, 0.8947, 0.9324, 0.9211, 0.9661, 0.9125, 0.9661, 0.8947, 0.9324, 0.963, 0.9661, 0.9586, 0.9795, 0.9518, 0.9795, 0.963, 0.9661, 0.9518, 0.9795, 0.9539, 0.9661, 0.9539, 0.9661, 0.9518, 0.9795, 0.9396, 0.9795, 0.9539, 0.9661, 0.9396, 0.9795, 0.9375, 0.9661, 0.9375, 0.9661, 0.9396, 0.9795, 0.9211, 0.9661, 0.9396, 0.9795, 0.9273, 0.9795, 0.9211, 0.9661, 0.9211, 0.9661, 0.9273, 0.9795, 0.9125, 0.9661, 0.9273, 0.9795, 0.9209, 0.9795, 0.9125, 0.9661, 0.9586, 0.9795, 0.9495, 0.9876, 0.9459, 0.9876, 0.9586, 0.9795, 0.9459, 0.9876, 0.9518, 0.9795, 0.9518, 0.9795, 0.9459, 0.9876, 0.9395, 0.9876, 0.9518, 0.9795, 0.9395, 0.9876, 0.9396, 0.9795, 0.9396, 0.9795, 0.9395, 0.9876, 0.9273, 0.9795, 0.9395, 0.9876, 0.9331, 0.9876, 0.9273, 0.9795, 0.9273, 0.9795, 0.9331, 0.9876, 0.9209, 0.9795, 0.9331, 0.9876, 0.9297, 0.9876, 0.9209, 0.9795, 0.9495, 0.9876, 0.944, 0.9899, 0.9425, 0.9899, 0.9495, 0.9876, 0.9425, 0.9899, 0.9459, 0.9876, 0.9459, 0.9876, 0.9425, 0.9899, 0.9396, 0.9899, 0.9459, 0.9876, 0.9396, 0.9899, 0.9395, 0.9876, 0.9395, 0.9876, 0.9396, 0.9899, 0.9331, 0.9876, 0.9396, 0.9899, 0.9368, 0.9899, 0.9331, 0.9876, 0.9331, 0.9876, 0.9368, 0.9899, 0.9297, 0.9876, 0.9368, 0.9899, 0.9353, 0.9899, 0.9297, 0.9876, 0.8943, 0.9167, 0.8779, 0.9167, 0.7908, 0.8964, 0.9546, 0.886, 0.9258, 0.9167, 0.9129, 0.8857, 0.8943, 0.9167, 0.8711, 0.8854, 0.9258, 0.9167, 0.9838, 0.8865, 0.9573, 0.9167, 0.9546, 0.886, 0.9838, 0.8865, 0.9748, 0.9167, 0.9573, 0.9167, 0.9546, 0.886, 0.9573, 0.9167, 0.9258, 0.9167, 0.9129, 0.8857, 0.9258, 0.9167, 0.8711, 0.8854, 0.9396, 0.9899, 0.9368, 0.9899, 0.9353, 0.9899, 0.9368, 0.9899, 0.9396, 0.9899, 0.9425, 0.9899, 0.944, 0.9899, 0.9425, 0.9899, 0.8129, 0.6849, 0.8353, 0.6852, 0.8342, 0.6863, 0.8141, 0.6861, 0.8353, 0.6852, 0.8353, 0.7058, 0.8342, 0.7046, 0.8342, 0.6863, 0.8353, 0.7058, 0.8129, 0.7055, 0.8141, 0.7044, 0.8342, 0.7046, 0.8129, 0.7055, 0.8129, 0.6849, 0.8141, 0.6861, 0.8141, 0.7044, 0.7232, 0.6841, 0.7456, 0.6843, 0.7445, 0.6854, 0.7244, 0.6852, 0.7456, 0.6843, 0.7456, 0.7048, 0.7445, 0.7036, 0.7445, 0.6854, 0.7456, 0.7048, 0.7232, 0.7045, 0.7244, 0.7034, 0.7445, 0.7036, 0.7232, 0.7045, 0.7232, 0.6841, 0.7244, 0.6852, 0.7244, 0.7034, 0.768, 0.6845, 0.7905, 0.6847, 0.7893, 0.6858, 0.7692, 0.6857, 0.7905, 0.6847, 0.7905, 0.7053, 0.7893, 0.7041, 0.7893, 0.6858, 0.7905, 0.7053, 0.768, 0.705, 0.7692, 0.7039, 0.7893, 0.7041, 0.768, 0.705, 0.768, 0.6845, 0.7692, 0.6857, 0.7692, 0.7039, 0.7905, 0.6847, 0.8129, 0.6849, 0.8117, 0.6861, 0.7916, 0.6859, 0.8129, 0.6849, 0.8129, 0.7055, 0.8117, 0.7044, 0.8117, 0.6861, 0.8129, 0.7055, 0.7905, 0.7053, 0.7916, 0.7041, 0.8117, 0.7044, 0.7905, 0.7053, 0.7905, 0.6847, 0.7916, 0.6859, 0.7916, 0.7041, 0.7008, 0.6839, 0.7232, 0.6841, 0.722, 0.6852, 0.7019, 0.685, 0.7232, 0.6841, 0.7232, 0.7045, 0.722, 0.7034, 0.722, 0.6852, 0.7232, 0.7045, 0.7008, 0.7043, 0.7019, 0.7031, 0.722, 0.7034, 0.7008, 0.7043, 0.7008, 0.6839, 0.7019, 0.685, 0.7019, 0.7031, 0.7456, 0.6843, 0.768, 0.6845, 0.7669, 0.6856, 0.7468, 0.6854, 0.768, 0.6845, 0.768, 0.705, 0.7669, 0.7039, 0.7669, 0.6856, 0.768, 0.705, 0.7456, 0.7048, 0.7468, 0.7036, 0.7669, 0.7039, 0.7456, 0.7048, 0.7456, 0.6843, 0.7468, 0.6854, 0.7468, 0.7036, 0.8353, 0.7058, 0.8353, 0.6852, 0.8364, 0.6864, 0.8364, 0.7039, 0.8353, 0.6852, 0.8684, 0.6873, 0.8646, 0.6881, 0.8364, 0.6864, 0.8684, 0.6873, 0.8353, 0.7058, 0.8364, 0.7039, 0.8646, 0.6881, 0.8674, 0.691, 0.8675, 0.6883, 0.8684, 0.6873, 0.8684, 0.6904, 0.8363, 0.7057, 0.8363, 0.7118, 0.8353, 0.7124, 0.8353, 0.7058, 0.8675, 0.6883, 0.8363, 0.7057, 0.8353, 0.7058, 0.8684, 0.6873, 0.8342, 0.7124, 0.8342, 0.7063, 0.8353, 0.7058, 0.8353, 0.7124, 0.8342, 0.7063, 0.8129, 0.7061, 0.8129, 0.7055, 0.8353, 0.7058, 0.7916, 0.7058, 0.7916, 0.7119, 0.7905, 0.7119, 0.7905, 0.7053, 0.8129, 0.7061, 0.7916, 0.7058, 0.7905, 0.7053, 0.8129, 0.7055, 0.7019, 0.7048, 0.7019, 0.7107, 0.7008, 0.7107, 0.7008, 0.7043, 0.7232, 0.7051, 0.7019, 0.7048, 0.7008, 0.7043, 0.7232, 0.7045, 0.7445, 0.7113, 0.7445, 0.7053, 0.7456, 0.7048, 0.7456, 0.7113, 0.7445, 0.7053, 0.7232, 0.7051, 0.7232, 0.7045, 0.7456, 0.7048, 0.6858, 0.6841, 0.6858, 0.6985, 0.6846, 0.6968, 0.6846, 0.6852, 0.6858, 0.6985, 0.6495, 0.6845, 0.6554, 0.6855, 0.6846, 0.6968, 0.6495, 0.6845, 0.6858, 0.6841, 0.6846, 0.6852, 0.6554, 0.6855, 0.7008, 0.6839, 0.7008, 0.7043, 0.6996, 0.7026, 0.6996, 0.685, 0.7008, 0.7043, 0.6858, 0.6985, 0.6869, 0.6977, 0.6996, 0.7026, 0.6858, 0.6985, 0.6858, 0.6841, 0.6869, 0.6852, 0.6869, 0.6977, 0.6858, 0.6841, 0.7008, 0.6839, 0.6996, 0.685, 0.6869, 0.6852, 0.6997, 0.7102, 0.6997, 0.7043, 0.7008, 0.7043, 0.7008, 0.7107, 0.6505, 0.6854, 0.6506, 0.6874, 0.6495, 0.6869, 0.6495, 0.6845, 0.6997, 0.7043, 0.6857, 0.6989, 0.6858, 0.6985, 0.7008, 0.7043, 0.6857, 0.6989, 0.6505, 0.6854, 0.6495, 0.6845, 0.6858, 0.6985, 0.7893, 0.7058, 0.768, 0.7056, 0.768, 0.705, 0.7905, 0.7053, 0.7468, 0.7053, 0.7468, 0.7113, 0.7456, 0.7113, 0.7456, 0.7048, 0.7893, 0.7118, 0.7893, 0.7058, 0.7905, 0.7053, 0.7905, 0.7119, 0.768, 0.7056, 0.7468, 0.7053, 0.7456, 0.7048, 0.768, 0.705, 0.8806, 0.6439, 0.9178, 0.6439, 0.9178, 0.6648, 0.8806, 0.6666, 0.8806, 0.6666, 0.9178, 0.6648, 0.9178, 0.6801, 0.8684, 0.6841, 0.8684, 0.6841, 0.9178, 0.6801, 0.9178, 0.6857, 0.8684, 0.6904, 0.8684, 0.6873, 0.8806, 0.5986, 0.9178, 0.6021, 0.9178, 0.6077, 0.8806, 0.6047, 0.8806, 0.6213, 0.9178, 0.623, 0.9178, 0.6439, 0.8806, 0.6439, 0.8806, 0.6047, 0.9178, 0.6077, 0.9178, 0.623, 0.8806, 0.6213, 0.8806, 0.6137, 0.7215, 0.6457, 0.8353, 0.6439, 0.8353, 0.6677, 0.7215, 0.6677, 0.7215, 0.6677, 0.8353, 0.6677, 0.8353, 0.6852, 0.8129, 0.6849, 0.7905, 0.6847, 0.768, 0.6845, 0.7456, 0.6843, 0.7215, 0.6236, 0.8427, 0.6233, 0.8353, 0.6439, 0.7215, 0.6457, 0.6495, 0.6329, 0.6495, 0.6197, 0.7215, 0.6236, 0.8353, 0.6439, 0.8806, 0.6439, 0.8806, 0.6666, 0.8353, 0.6677, 0.8353, 0.6677, 0.8806, 0.6666, 0.8684, 0.6841, 0.8353, 0.6852, 0.8806, 0.6213, 0.8427, 0.6233, 0.8806, 0.6137, 0.6495, 0.6509, 0.7215, 0.6457, 0.7215, 0.6677, 0.6495, 0.6689, 0.6495, 0.6689, 0.7215, 0.6677, 0.7008, 0.6839, 0.6495, 0.6821, 0.6495, 0.6821, 0.7008, 0.6839, 0.6858, 0.6841, 0.6495, 0.6845, 0.6266, 0.008069, 0.6266, 0.08008, 0.6103, 0.08008, 0.6112, 0.008069, 0.6495, 0.6329, 0.7215, 0.6236, 0.7215, 0.6457, 0.6495, 0.6509, 0.6495, 0.6821, 0.6495, 0.6845, 0.627, 0.6837, 0.5327, 0.6269, 0.6495, 0.6149, 0.6495, 0.6197, 0.5327, 0.6298, 0.5327, 0.6377, 0.6495, 0.6329, 0.6495, 0.6509, 0.5327, 0.6486, 0.5327, 0.6298, 0.6495, 0.6197, 0.6495, 0.6329, 0.5327, 0.6377, 0.6113, 0.6799, 0.6495, 0.6821, 0.627, 0.6837, 0.4895, 0.6345, 0.5327, 0.6269, 0.5327, 0.6298, 0.4895, 0.6369, 0.4895, 0.6434, 0.5327, 0.6377, 0.5327, 0.6486, 0.4895, 0.6524, 0.4895, 0.6369, 0.5327, 0.6298, 0.5327, 0.6377, 0.4895, 0.6434, 0.4184, 0.648, 0.4462, 0.6422, 0.4462, 0.644, 0.4184, 0.6495, 0.4184, 0.6535, 0.4462, 0.6491, 0.4462, 0.6561, 0.4184, 0.659, 0.4184, 0.6495, 0.4462, 0.644, 0.4462, 0.6491, 0.4184, 0.6535, 0.9756, 0.6439, 0.9838, 0.6439, 0.9838, 0.6596, 0.9756, 0.663, 0.9756, 0.663, 0.9838, 0.6596, 0.9838, 0.6711, 0.9756, 0.6769, 0.9756, 0.6769, 0.9838, 0.6711, 0.9838, 0.6753, 0.9756, 0.682, 0.9756, 0.6058, 0.9838, 0.6126, 0.9838, 0.6168, 0.9756, 0.6109, 0.9756, 0.6249, 0.9838, 0.6282, 0.9838, 0.6439, 0.9756, 0.6439, 0.9756, 0.6109, 0.9838, 0.6168, 0.9838, 0.6282, 0.9756, 0.6249, 0.9373, 0.6439, 0.9634, 0.6439, 0.9634, 0.6645, 0.9373, 0.6657, 0.9373, 0.6657, 0.9634, 0.6645, 0.9634, 0.6796, 0.9373, 0.6816, 0.9373, 0.6816, 0.9634, 0.6796, 0.9634, 0.6851, 0.9373, 0.6875, 0.9373, 0.6004, 0.9634, 0.6027, 0.9634, 0.6082, 0.9373, 0.6062, 0.9373, 0.6221, 0.9634, 0.6233, 0.9634, 0.6439, 0.9373, 0.6439, 0.9373, 0.6062, 0.9634, 0.6082, 0.9634, 0.6233, 0.9373, 0.6221, 0.8427, 0.6233, 0.8806, 0.6213, 0.8806, 0.6439, 0.8353, 0.6439, 0.6266, 0.2392, 0.6077, 0.2392, 0.6085, 0.2003, 0.6085, 0.2003, 0.6077, 0.2392, 0.6002, 0.2392, 0.6266, 0.08008, 0.6266, 0.2392, 0.6085, 0.2003, 0.6103, 0.08008, 0.8353, 0.6852, 0.8684, 0.6841, 0.8684, 0.6873, 0.6495, 0.6845, 0.6495, 0.6869, 0.627, 0.6837, 0.5322, 0.6673, 0.6495, 0.6821, 0.6113, 0.6799, 0.531, 0.6689, 0.5322, 0.6673, 0.6113, 0.6799, 0.5327, 0.6577, 0.5175, 0.6584, 0.5327, 0.6486, 0.4184, 0.659, 0.4462, 0.6561, 0.4462, 0.6631, 0.4184, 0.6645, 0.5327, 0.6486, 0.6495, 0.6509, 0.6495, 0.6689, 0.5327, 0.6577, 0.4184, 0.6645, 0.4462, 0.6631, 0.4475, 0.6695, 0.4184, 0.67, 0.5327, 0.6577, 0.6495, 0.6689, 0.6495, 0.6821, 0.5322, 0.6673, 0.5325, 0.6625, 0.4475, 0.6695, 0.4462, 0.6631, 0.4613, 0.6643, 0.4475, 0.6695, 0.4613, 0.6643, 0.4893, 0.6692, 0.49, 0.6665, 0.531, 0.6689, 0.4893, 0.6692, 0.49, 0.6665, 0.4893, 0.6692, 0.4613, 0.6643, 0.5325, 0.6625, 0.5175, 0.6584, 0.5327, 0.6577, 0.4462, 0.6561, 0.4614, 0.6608, 0.4462, 0.6631, 0.4462, 0.6422, 0.4895, 0.6345, 0.4895, 0.6369, 0.4462, 0.644, 0.4462, 0.6491, 0.4895, 0.6434, 0.4895, 0.6524, 0.4462, 0.6561, 0.4462, 0.644, 0.4895, 0.6369, 0.4895, 0.6434, 0.4462, 0.6491, 0.4462, 0.6561, 0.4895, 0.6524, 0.4614, 0.6608, 0.4898, 0.6586, 0.4614, 0.6608, 0.4895, 0.6524, 0.5175, 0.6584, 0.4898, 0.6586, 0.4895, 0.6524, 0.4895, 0.6524, 0.5327, 0.6486, 0.5175, 0.6584, 0.5184, 0.6666, 0.531, 0.6689, 0.49, 0.6665, 0.5322, 0.6673, 0.531, 0.6689, 0.5184, 0.6666, 0.5322, 0.6673, 0.5184, 0.6666, 0.5325, 0.6625, 0.9324, 0.8196, 0.9324, 0.8179, 0.9519, 0.8123, 0.9527, 0.8138, 0.9527, 0.8138, 0.9519, 0.8123, 0.9661, 0.797, 0.9676, 0.7978, 0.9676, 0.7978, 0.9661, 0.797, 0.9713, 0.7761, 0.9731, 0.7761, 0.9731, 0.7761, 0.9713, 0.7761, 0.9661, 0.7552, 0.9676, 0.7543, 0.9676, 0.7543, 0.9661, 0.7552, 0.9519, 0.7399, 0.9527, 0.7383, 0.9527, 0.7383, 0.9519, 0.7399, 0.9324, 0.7342, 0.9324, 0.7325, 0.8044, 0.7761, 0.8086, 0.7604, 0.8201, 0.7489, 0.8358, 0.7447, 0.8358, 0.8074, 0.8201, 0.8032, 0.8086, 0.7917, 0.9838, 0.6439, 0.9838, 0.6282, 0.9751, 0.6282, 0.9751, 0.6439, 0.9838, 0.6282, 0.9838, 0.6168, 0.9751, 0.6168, 0.9751, 0.6282, 0.9838, 0.6168, 0.9838, 0.6126, 0.9751, 0.6126, 0.9751, 0.6168, 0.9838, 0.6753, 0.9838, 0.6711, 0.9751, 0.6711, 0.9751, 0.6753, 0.9838, 0.6711, 0.9838, 0.6596, 0.9751, 0.6596, 0.9751, 0.6711, 0.9838, 0.6596, 0.9838, 0.6439, 0.9751, 0.6439, 0.9751, 0.6596, 0.9634, 0.6439, 0.9756, 0.6439, 0.9756, 0.663, 0.9634, 0.6645, 0.9634, 0.6645, 0.9756, 0.663, 0.9756, 0.6769, 0.9634, 0.6796, 0.9634, 0.6796, 0.9756, 0.6769, 0.9756, 0.682, 0.9634, 0.6851, 0.9634, 0.6027, 0.9756, 0.6058, 0.9756, 0.6109, 0.9634, 0.6082, 0.9634, 0.6233, 0.9756, 0.6249, 0.9756, 0.6439, 0.9634, 0.6439, 0.9634, 0.6082, 0.9756, 0.6109, 0.9756, 0.6249, 0.9634, 0.6233, 0.5892, 0.9014, 0.5881, 0.9026, 0.568, 0.9028, 0.5668, 0.9017, 0.5668, 0.9017, 0.568, 0.9028, 0.568, 0.9211, 0.5668, 0.9223, 0.5668, 0.9223, 0.568, 0.9211, 0.5881, 0.9209, 0.5892, 0.922, 0.5892, 0.922, 0.5881, 0.9209, 0.5881, 0.9026, 0.5892, 0.9014, 0.6789, 0.9006, 0.6778, 0.9017, 0.6577, 0.9019, 0.6565, 0.9008, 0.6565, 0.9008, 0.6577, 0.9019, 0.6577, 0.9201, 0.6565, 0.9213, 0.6565, 0.9213, 0.6577, 0.9201, 0.6778, 0.9199, 0.6789, 0.921, 0.6789, 0.921, 0.6778, 0.9199, 0.6778, 0.9017, 0.6789, 0.9006, 0.6341, 0.901, 0.6329, 0.9022, 0.6128, 0.9023, 0.6117, 0.9012, 0.6117, 0.9012, 0.6128, 0.9023, 0.6128, 0.9206, 0.6117, 0.9218, 0.6117, 0.9218, 0.6128, 0.9206, 0.6329, 0.9204, 0.6341, 0.9215, 0.6341, 0.9215, 0.6329, 0.9204, 0.6329, 0.9022, 0.6341, 0.901, 0.6117, 0.9012, 0.6105, 0.9024, 0.5904, 0.9026, 0.5892, 0.9014, 0.5892, 0.9014, 0.5904, 0.9026, 0.5904, 0.9209, 0.5892, 0.922, 0.5892, 0.922, 0.5904, 0.9209, 0.6105, 0.9207, 0.6117, 0.9218, 0.6117, 0.9218, 0.6105, 0.9207, 0.6105, 0.9024, 0.6117, 0.9012, 0.7014, 0.9004, 0.7002, 0.9015, 0.6801, 0.9017, 0.6789, 0.9006, 0.6789, 0.9006, 0.6801, 0.9017, 0.6801, 0.9199, 0.6789, 0.921, 0.6789, 0.921, 0.6801, 0.9199, 0.7002, 0.9196, 0.7014, 0.9208, 0.7014, 0.9208, 0.7002, 0.9196, 0.7002, 0.9015, 0.7014, 0.9004, 0.6565, 0.9008, 0.6553, 0.9019, 0.6352, 0.9021, 0.6341, 0.901, 0.6341, 0.901, 0.6352, 0.9021, 0.6352, 0.9204, 0.6341, 0.9215, 0.6341, 0.9215, 0.6352, 0.9204, 0.6553, 0.9201, 0.6565, 0.9213, 0.6565, 0.9213, 0.6553, 0.9201, 0.6553, 0.9019, 0.6565, 0.9008, 0.5668, 0.9223, 0.5657, 0.9204, 0.5657, 0.9029, 0.5668, 0.9017, 0.5668, 0.9017, 0.5657, 0.9029, 0.5376, 0.9046, 0.5337, 0.9038, 0.5337, 0.9038, 0.5376, 0.9046, 0.5657, 0.9204, 0.5668, 0.9223, 0.5347, 0.9075, 0.5337, 0.9069, 0.5337, 0.9038, 0.5347, 0.9048, 0.5658, 0.9222, 0.5668, 0.9223, 0.5668, 0.9289, 0.5658, 0.9283, 0.5347, 0.9048, 0.5337, 0.9038, 0.5668, 0.9223, 0.5658, 0.9222, 0.568, 0.9289, 0.5668, 0.9289, 0.5668, 0.9223, 0.568, 0.9228, 0.568, 0.9228, 0.5668, 0.9223, 0.5892, 0.922, 0.5892, 0.9226, 0.6105, 0.9223, 0.6117, 0.9218, 0.6117, 0.9284, 0.6105, 0.9284, 0.5892, 0.9226, 0.5892, 0.922, 0.6117, 0.9218, 0.6105, 0.9223, 0.7002, 0.9213, 0.7014, 0.9208, 0.7014, 0.9272, 0.7002, 0.9272, 0.6789, 0.9216, 0.6789, 0.921, 0.7014, 0.9208, 0.7002, 0.9213, 0.6577, 0.9278, 0.6565, 0.9278, 0.6565, 0.9213, 0.6577, 0.9218, 0.6577, 0.9218, 0.6565, 0.9213, 0.6789, 0.921, 0.6789, 0.9216, 0.7164, 0.9006, 0.7175, 0.9017, 0.7175, 0.9133, 0.7164, 0.915, 0.7164, 0.915, 0.7175, 0.9133, 0.7468, 0.902, 0.7526, 0.901, 0.7526, 0.901, 0.7468, 0.902, 0.7175, 0.9017, 0.7164, 0.9006, 0.7014, 0.9004, 0.7025, 0.9015, 0.7025, 0.9191, 0.7014, 0.9208, 0.7014, 0.9208, 0.7025, 0.9191, 0.7152, 0.9142, 0.7164, 0.915, 0.7164, 0.915, 0.7152, 0.9142, 0.7152, 0.9017, 0.7164, 0.9006, 0.7164, 0.9006, 0.7152, 0.9017, 0.7025, 0.9015, 0.7014, 0.9004, 0.7024, 0.9267, 0.7014, 0.9272, 0.7014, 0.9208, 0.7024, 0.9208, 0.7516, 0.9019, 0.7526, 0.901, 0.7526, 0.9034, 0.7516, 0.9039, 0.7024, 0.9208, 0.7014, 0.9208, 0.7164, 0.915, 0.7165, 0.9154, 0.7165, 0.9154, 0.7164, 0.915, 0.7526, 0.901, 0.7516, 0.9019, 0.6128, 0.9223, 0.6117, 0.9218, 0.6341, 0.9215, 0.6341, 0.9221, 0.6553, 0.9218, 0.6565, 0.9213, 0.6565, 0.9278, 0.6553, 0.9278, 0.6128, 0.9283, 0.6117, 0.9284, 0.6117, 0.9218, 0.6128, 0.9223, 0.6341, 0.9221, 0.6341, 0.9215, 0.6565, 0.9213, 0.6553, 0.9218, 0.5215, 0.8604, 0.5215, 0.8831, 0.4844, 0.8813, 0.4844, 0.8604, 0.5215, 0.8831, 0.5337, 0.9006, 0.4844, 0.8966, 0.4844, 0.8813, 0.5337, 0.9006, 0.5337, 0.9038, 0.5337, 0.9069, 0.4844, 0.9022, 0.4844, 0.8966, 0.5215, 0.8151, 0.5215, 0.8212, 0.4844, 0.8242, 0.4844, 0.8186, 0.5215, 0.8378, 0.5215, 0.8604, 0.4844, 0.8604, 0.4844, 0.8395, 0.5215, 0.8212, 0.5215, 0.8303, 0.5215, 0.8378, 0.4844, 0.8395, 0.4844, 0.8242, 0.6806, 0.8622, 0.6806, 0.8842, 0.5668, 0.8842, 0.5668, 0.8604, 0.6806, 0.8842, 0.7014, 0.9004, 0.6789, 0.9006, 0.6565, 0.9008, 0.6806, 0.8401, 0.6806, 0.8622, 0.5668, 0.8604, 0.5595, 0.8398, 0.7526, 0.8494, 0.6806, 0.8401, 0.7526, 0.8362, 0.5668, 0.8604, 0.5668, 0.8842, 0.5215, 0.8831, 0.5215, 0.8604, 0.5668, 0.8842, 0.5668, 0.9017, 0.5337, 0.9006, 0.5215, 0.8831, 0.5215, 0.8378, 0.5215, 0.8303, 0.5595, 0.8398, 0.7526, 0.8674, 0.7526, 0.8854, 0.6806, 0.8842, 0.6806, 0.8622, 0.7526, 0.8854, 0.7526, 0.8986, 0.7014, 0.9004, 0.6806, 0.8842, 0.7526, 0.8986, 0.7526, 0.901, 0.7164, 0.9006, 0.7014, 0.9004, 0.6266, 0.008069, 0.642, 0.008069, 0.6429, 0.08008, 0.6266, 0.08008, 0.7526, 0.8494, 0.7526, 0.8674, 0.6806, 0.8622, 0.6806, 0.8401, 0.7526, 0.8986, 0.7751, 0.9002, 0.7526, 0.901, 0.8694, 0.8434, 0.8694, 0.8463, 0.7526, 0.8362, 0.7526, 0.8314, 0.8694, 0.8543, 0.8694, 0.8651, 0.7526, 0.8674, 0.7526, 0.8494, 0.8694, 0.8463, 0.8694, 0.8543, 0.7526, 0.8494, 0.7526, 0.8362, 0.7908, 0.8964, 0.7751, 0.9002, 0.7526, 0.8986, 0.9127, 0.851, 0.9127, 0.8534, 0.8694, 0.8463, 0.8694, 0.8434, 0.9127, 0.8599, 0.9127, 0.8689, 0.8694, 0.8651, 0.8694, 0.8543, 0.9127, 0.8534, 0.9127, 0.8599, 0.8694, 0.8543, 0.8694, 0.8463, 0.9838, 0.8645, 0.9838, 0.866, 0.9559, 0.8605, 0.9559, 0.8587, 0.9838, 0.87, 0.9838, 0.8755, 0.9559, 0.8726, 0.9559, 0.8656, 0.9838, 0.866, 0.9838, 0.87, 0.9559, 0.8656, 0.9559, 0.8605, 0.4265, 0.8604, 0.4265, 0.8795, 0.4184, 0.8761, 0.4184, 0.8604, 0.4265, 0.8795, 0.4265, 0.8934, 0.4184, 0.8876, 0.4184, 0.8761, 0.4265, 0.8934, 0.4265, 0.8985, 0.4184, 0.8918, 0.4184, 0.8876, 0.4265, 0.8223, 0.4265, 0.8274, 0.4184, 0.8333, 0.4184, 0.8291, 0.4265, 0.8414, 0.4265, 0.8604, 0.4184, 0.8604, 0.4184, 0.8447, 0.4265, 0.8274, 0.4265, 0.8414, 0.4184, 0.8447, 0.4184, 0.8333, 0.4648, 0.8604, 0.4648, 0.8822, 0.4387, 0.881, 0.4387, 0.8604, 0.4648, 0.8822, 0.4648, 0.8981, 0.4387, 0.8961, 0.4387, 0.881, 0.4648, 0.8981, 0.4648, 0.904, 0.4387, 0.9016, 0.4387, 0.8961, 0.4648, 0.8169, 0.4648, 0.8227, 0.4387, 0.8247, 0.4387, 0.8192, 0.4648, 0.8386, 0.4648, 0.8604, 0.4387, 0.8604, 0.4387, 0.8398, 0.4648, 0.8227, 0.4648, 0.8386, 0.4387, 0.8398, 0.4387, 0.8247, 0.5595, 0.8398, 0.5668, 0.8604, 0.5215, 0.8604, 0.5215, 0.8378, 0.6266, 0.2392, 0.6447, 0.2003, 0.6455, 0.2392, 0.6447, 0.2003, 0.653, 0.2392, 0.6455, 0.2392, 0.6266, 0.08008, 0.6429, 0.08008, 0.6447, 0.2003, 0.6266, 0.2392, 0.5668, 0.9017, 0.5337, 0.9038, 0.5337, 0.9006, 0.7526, 0.901, 0.7751, 0.9002, 0.7526, 0.9034, 0.87, 0.8838, 0.7908, 0.8964, 0.7526, 0.8986, 0.8711, 0.8854, 0.7908, 0.8964, 0.87, 0.8838, 0.8694, 0.8742, 0.8694, 0.8651, 0.8846, 0.8749, 0.9838, 0.8755, 0.9838, 0.881, 0.9559, 0.8796, 0.9559, 0.8726, 0.8694, 0.8651, 0.8694, 0.8742, 0.7526, 0.8854, 0.7526, 0.8674, 0.9838, 0.881, 0.9838, 0.8865, 0.9546, 0.886, 0.9559, 0.8796, 0.8694, 0.8742, 0.8697, 0.8791, 0.87, 0.8838, 0.7526, 0.8986, 0.7526, 0.8854, 0.9546, 0.886, 0.9408, 0.8808, 0.9559, 0.8796, 0.9546, 0.886, 0.9129, 0.8857, 0.9408, 0.8808, 0.9122, 0.883, 0.9129, 0.8857, 0.8711, 0.8854, 0.9122, 0.883, 0.9408, 0.8808, 0.9129, 0.8857, 0.8697, 0.8791, 0.8694, 0.8742, 0.8846, 0.8749, 0.9559, 0.8726, 0.9559, 0.8796, 0.9408, 0.8773, 0.9559, 0.8587, 0.9559, 0.8605, 0.9127, 0.8534, 0.9127, 0.851, 0.9559, 0.8656, 0.9559, 0.8726, 0.9127, 0.8689, 0.9127, 0.8599, 0.9559, 0.8605, 0.9559, 0.8656, 0.9127, 0.8599, 0.9127, 0.8534, 0.9559, 0.8726, 0.9408, 0.8773, 0.9127, 0.8689, 0.9123, 0.8751, 0.9127, 0.8689, 0.9408, 0.8773, 0.8846, 0.8749, 0.9127, 0.8689, 0.9123, 0.8751, 0.9127, 0.8689, 0.8846, 0.8749, 0.8694, 0.8651, 0.8837, 0.8831, 0.9122, 0.883, 0.8711, 0.8854, 0.87, 0.8838, 0.8837, 0.8831, 0.8711, 0.8854, 0.87, 0.8838, 0.8697, 0.8791, 0.8837, 0.8831, 0.9324, 0.8196, 0.9121, 0.8138, 0.913, 0.8123, 0.9324, 0.8179, 0.9121, 0.8138, 0.8972, 0.7978, 0.8987, 0.797, 0.913, 0.8123, 0.8972, 0.7978, 0.8918, 0.7761, 0.8935, 0.7761, 0.8987, 0.797, 0.8918, 0.7761, 0.8972, 0.7543, 0.8987, 0.7552, 0.8935, 0.7761, 0.8972, 0.7543, 0.9121, 0.7383, 0.913, 0.7399, 0.8987, 0.7552, 0.9121, 0.7383, 0.9324, 0.7325, 0.9324, 0.7342, 0.913, 0.7399, 0.8671, 0.7761, 0.8629, 0.7917, 0.8515, 0.8032, 0.8358, 0.8074, 0.8358, 0.7447, 0.8515, 0.7489, 0.8629, 0.7604, 0.4184, 0.8604, 0.4271, 0.8604, 0.4271, 0.8447, 0.4184, 0.8447, 0.4184, 0.8447, 0.4271, 0.8447, 0.4271, 0.8333, 0.4184, 0.8333, 0.4184, 0.8333, 0.4271, 0.8333, 0.4271, 0.8291, 0.4184, 0.8291, 0.4184, 0.8918, 0.4271, 0.8918, 0.4271, 0.8876, 0.4184, 0.8876, 0.4184, 0.8876, 0.4271, 0.8876, 0.4271, 0.8761, 0.4184, 0.8761, 0.4184, 0.8761, 0.4271, 0.8761, 0.4271, 0.8604, 0.4184, 0.8604, 0.4387, 0.8604, 0.4387, 0.881, 0.4265, 0.8795, 0.4265, 0.8604, 0.4387, 0.881, 0.4387, 0.8961, 0.4265, 0.8934, 0.4265, 0.8795, 0.4387, 0.8961, 0.4387, 0.9016, 0.4265, 0.8985, 0.4265, 0.8934, 0.4387, 0.8192, 0.4387, 0.8247, 0.4265, 0.8274, 0.4265, 0.8223, 0.4387, 0.8398, 0.4387, 0.8604, 0.4265, 0.8604, 0.4265, 0.8414, 0.4387, 0.8247, 0.4387, 0.8398, 0.4265, 0.8414, 0.4265, 0.8274, 0.4184, 0.659, 0.4184, 0.6645, 0.4184, 0.67, 0.4184, 0.67, 0.4184, 0.648, 0.4184, 0.6495, 0.4184, 0.6535, 0.9838, 0.8755, 0.9838, 0.87, 0.9838, 0.866, 0.9838, 0.8645, 0.9838, 0.8865, 0.9838, 0.8865, 0.9838, 0.881, 0.726, 0.7692, 0.7344, 0.7675, 0.7344, 0.7675, 0.726, 0.7692, 0.764, 0.7761, 0.7756, 0.7761, 0.7756, 0.7728, 0.764, 0.7728, 0.726, 0.7829, 0.7344, 0.7846, 0.7344, 0.7846, 0.726, 0.7829, 0.764, 0.7728, 0.7756, 0.7728, 0.7756, 0.7728, 0.764, 0.7728, 0.726, 0.7761, 0.7344, 0.7761, 0.7344, 0.7846, 0.726, 0.7829, 0.764, 0.7728, 0.7756, 0.7728, 0.7756, 0.7761, 0.764, 0.7761, 0.764, 0.7761, 0.7756, 0.7761, 0.7756, 0.7793, 0.764, 0.7793, 0.764, 0.7793, 0.7756, 0.7793, 0.7756, 0.7761, 0.764, 0.7761, 0.764, 0.7793, 0.7756, 0.7793, 0.7756, 0.7793, 0.764, 0.7793, 0.726, 0.7692, 0.7344, 0.7675, 0.7344, 0.7761, 0.726, 0.7761, 0.726, 0.7761, 0.7344, 0.7761, 0.7344, 0.7675, 0.726, 0.7692, 0.726, 0.7829, 0.7344, 0.7846, 0.7344, 0.7761, 0.726, 0.7761, 0.7529, 0.7761, 0.764, 0.7761, 0.764, 0.7826, 0.7529, 0.7826, 0.7529, 0.7695, 0.764, 0.7695, 0.764, 0.7761, 0.7529, 0.7761, 0.7529, 0.7695, 0.764, 0.7695, 0.764, 0.7695, 0.7529, 0.7695, 0.7529, 0.7826, 0.764, 0.7826, 0.764, 0.7826, 0.7529, 0.7826, 0.7529, 0.7761, 0.764, 0.7761, 0.764, 0.7695, 0.7529, 0.7695, 0.7529, 0.7826, 0.764, 0.7826, 0.764, 0.7761, 0.7529, 0.7761, 0.7175, 0.7761, 0.726, 0.7829, 0.726, 0.7761, 0.7175, 0.7761, 0.726, 0.7761, 0.726, 0.7692, 0.7175, 0.7761, 0.726, 0.7692, 0.726, 0.7761, 0.7175, 0.7761, 0.726, 0.7761, 0.726, 0.7829, 0.7175, 0.7761, 0.726, 0.7829, 0.726, 0.7829, 0.7175, 0.7761, 0.726, 0.7692, 0.726, 0.7692, 0.764, 0.7793, 0.764, 0.7826, 0.764, 0.7826, 0.764, 0.7793, 0.764, 0.7761, 0.764, 0.7761, 0.764, 0.7826, 0.764, 0.7793, 0.764, 0.7761, 0.764, 0.7761, 0.764, 0.7728, 0.764, 0.7695, 0.764, 0.7728, 0.764, 0.7695, 0.764, 0.7695, 0.764, 0.7728, 0.7344, 0.7695, 0.7344, 0.7695, 0.7344, 0.7675, 0.7344, 0.7675, 0.7344, 0.7695, 0.7344, 0.7675, 0.7344, 0.7761, 0.7344, 0.7761, 0.7344, 0.7761, 0.7344, 0.7761, 0.7344, 0.7846, 0.7344, 0.7826, 0.7344, 0.7826, 0.7344, 0.7846, 0.7344, 0.7846, 0.7344, 0.7826, 0.7344, 0.7846, 0.7344, 0.7761, 0.7344, 0.7761, 0.7344, 0.7826, 0.7344, 0.7761, 0.7344, 0.7675, 0.7344, 0.7695, 0.7344, 0.7761, 0.764, 0.7793, 0.764, 0.7826, 0.764, 0.7761, 0.764, 0.7761, 0.764, 0.7761, 0.764, 0.7695, 0.764, 0.7728, 0.764, 0.7761, 0.5668, 0.8842, 0.6806, 0.8842, 0.6565, 0.9008, 0.6341, 0.901, 0.6117, 0.9012, 0.5892, 0.9014, 0.5668, 0.9017, 0.7008, 0.6839, 0.7215, 0.6677, 0.7456, 0.6843, 0.7232, 0.6841])
me_cylinder.materials.append(mat_material_texture)
me_cylinder.materials.append(mat_material_glass)
me_cylinder.use_remesh_preserve_volume = False
me_cylinder.use_remesh_preserve_attributes = False
me_cylinder.use_mirror_vertex_groups = False
me_cylinder.update()

# ---- objects
ob_propeller = bpy.data.objects.new('Propeller', me_circle)
ob_windshield = bpy.data.objects.new('Windshield', me_cylinder_004)
ob_fuselage = bpy.data.objects.new('Fuselage', me_cylinder)

# ---- transforms, parenting, visibility, modifiers, constraints
ob_propeller.location = (-2.365, -3.725e-09, -2.279e-07)
ob_propeller.rotation_euler = (-1.344e-07, 1.571, 0.0)
ob_propeller.lineart.crease_threshold = 0.0
ob_windshield.location = (0.0, 0.0, 0.0)
ob_windshield.lineart.crease_threshold = 0.0
ob_fuselage.location = (0.0, 0.0, 0.0)
ob_fuselage.lineart.crease_threshold = 0.0

# ---- collection membership
col_collection_1.objects.link(ob_propeller)
col_collection_1.objects.link(ob_windshield)
col_collection_1.objects.link(ob_fuselage)

# ---- scene / render settings (as saved in the file)
scene.frame_start = 1; scene.frame_end = 250; scene.frame_set(1)
scene.render.engine = 'BLENDER_EEVEE_NEXT'
scene.render.image_settings.compression = 90
scene.render.resolution_percentage = 50
scene.render.dither_intensity = 0.0
scene.cycles.use_denoising = False
scene.cycles.samples = 10
scene.cycles.sampling_pattern = 'TABULATED_SOBOL'
scene.cycles.light_sampling_threshold = 0.0
scene.cycles.use_adaptive_sampling = False
scene.cycles.use_light_tree = False
scene.cycles.blur_glossy = 0.0
scene.cycles.volume_bounces = 1
scene.cycles.pixel_filter_type = 'GAUSSIAN'
scene.cycles.sample_clamp_indirect = 0.0
scene.view_settings.view_transform = 'Standard'
bpy.context.view_layer.update()

# ---- added for rendering (the .blend has no active camera and no usable light): camera, sun
cam_auto = bpy.data.cameras.new('AutoCamera')
cam_auto.lens = 50.0
cam_auto.sensor_width = 36.0
cam_auto.clip_end = 1000.0
ob_auto_camera = bpy.data.objects.new('AutoCamera', cam_auto)
scene.collection.objects.link(ob_auto_camera)
ob_auto_camera.location = (17.4389, -18.2687, 12.4541)
ob_auto_camera.rotation_euler = (1.09748, -7.21219e-08, 0.694738)
scene.camera = ob_auto_camera
light_auto_sun = bpy.data.lights.new('AutoSun', 'SUN')
light_auto_sun.energy = 3.0
light_auto_sun.angle = 0.0523599
ob_auto_sun = bpy.data.objects.new('AutoSun', light_auto_sun)
scene.collection.objects.link(ob_auto_sun)
ob_auto_sun.rotation_euler = (0.872665, 0.174533, 0.523599)
bpy.context.view_layer.update()
